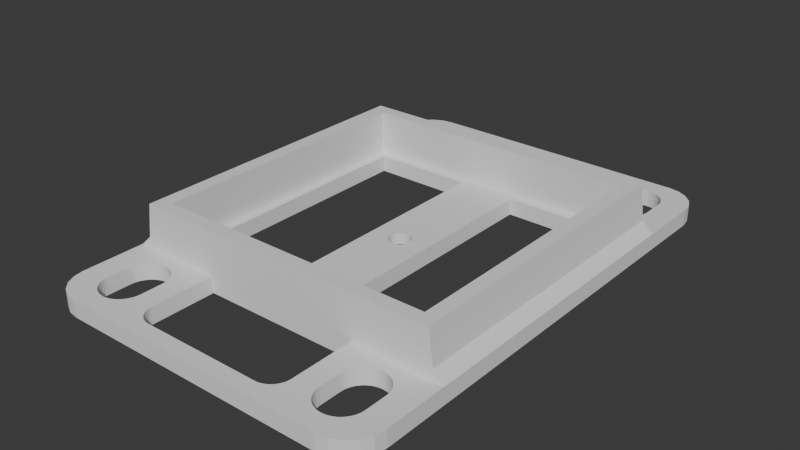 # Source: soporte-tv-xuxa2.blend  (saved by Blender 4.2.66; exported with 4.5.12 LTS)
import bpy
from mathutils import Matrix  # noqa: F401  (used for matrix-valued properties, if any)

bpy.ops.wm.read_factory_settings(use_empty=True)
scene = bpy.context.scene
scene.name = 'Scene'

# ---- collections
col_collection = bpy.data.collections.new('Collection'); scene.collection.children.link(col_collection)

# ---- world
world_world = bpy.data.worlds.new('World'); scene.world = world_world
world_world.use_nodes = True; world_world.node_tree.nodes.clear()
_N = world_world.node_tree.nodes; _L = world_world.node_tree.links
n0 = _N.new('ShaderNodeOutputWorld'); n0.name = 'World Output'; n0.location = (300, 300)
n1 = _N.new('ShaderNodeBackground'); n1.name = 'Background'; n1.location = (10, 300)
n1.inputs[0].default_value = (0.05088, 0.05088, 0.05088, 1.0)
_L.new(n1.outputs[0], n0.inputs[0])
n0.is_active_output = True
world_world.color = (0.05088, 0.05088, 0.05088)
world_world.use_sun_shadow = False
world_world.sun_shadow_jitter_overblur = 0.0

# ---- meshes
me_plane = bpy.data.meshes.new('Plane')
me_plane.from_pydata([(4.768e-07, 4.6, 0.1144), (4.768e-07, 2.8, 0.1144), (4.768e-07, 2.555, 0.1144), (4.768e-07, 2.8, 0.9234), (4.768e-07, 2.555, 0.9234), (4.768e-07, 4.6, -0.1856), (4.768e-07, 2.555, -0.1856), (4.768e-07, 2.8, -0.1856), (4.768e-07, 0.1993, -0.08707), (-0.03887, 0.1954, -0.08707), (-0.07625, 0.1841, -0.08707), (-0.1107, 0.1657, -0.08707), (-0.1409, 0.1409, -0.08707), (-0.1657, 0.1107, -0.08707), (-0.1841, 0.07625, -0.08707), (-0.1954, 0.03887, -0.08707), (-0.1992, 4.858e-08, -0.08707), (4.768e-07, 2.8, 0.3048), (-3.1, 2.8, 0.1144), (-2.662, 4.569, 0.1144), (-1.848, 3.93, 0.1144), (-1.958, 4.135, 0.1144), (-2.018, 4.185, 0.1144), (-2.088, 4.222, 0.1144), (-1.841, 3.852, 0.1144), (-2.241, 3.051, 0.1144), (-2.088, 3.081, 0.1144), (-1.958, 3.168, 0.1144), (4.768e-07, 0.3671, -0.08707), (-1.848, 3.373, 0.1144), (-1.871, 3.298, 0.1144), (-0.07161, 0.36, -0.08707), (-2.463, 4.185, 0.1144), (-2.523, 4.135, 0.1144), (-0.1405, 0.3391, -0.08707), (-2.362, 4.231, 0.1144), (-2.393, 4.222, 0.1144), (-0.2039, 0.3052, -0.08707), (-2.61, 4.005, 0.1144), (-2.573, 4.074, 0.1144), (-2.633, 3.93, 0.1144), (-0.2596, 0.2596, -0.08707), (-2.64, 3.852, 0.1144), (-3.1, 3.966, 0.1144), (-0.3052, 0.2039, -0.08707), (-2.466, 4.6, 0.1144), (-0.3391, 0.1405, -0.08707), (-3.069, 4.162, 0.1144), (-2.979, 4.339, 0.1144), (-0.36, 0.07161, -0.08707), (-2.839, 4.479, 0.1144), (-1.841, 3.451, 0.1144), (-0.3671, 4.858e-08, -0.08707), (-1.871, 4.005, 0.1144), (-2.241, 4.252, 0.1144), (-2.163, 4.244, 0.1144), (-1.908, 4.074, 0.1144), (-2.163, 3.058, 0.1144), (-2.319, 3.058, 0.1144), (-2.393, 3.081, 0.1144), (-2.463, 3.118, 0.1144), (-2.018, 3.118, 0.1144), (-2.523, 3.168, 0.1144), (-1.908, 3.228, 0.1144), (-2.633, 3.373, 0.1144), (-2.61, 3.298, 0.1144), (-2.319, 4.244, 0.1144), (-2.573, 3.228, 0.1144), (-2.64, 3.451, 0.1144), (-2.555, 2.8, 0.1144), (-3.1, 2.556, 0.1144), (-2.555, 2.555, 0.1144), (-3.1, 4.858e-08, 0.1144), (-2.555, 4.858e-08, 0.1144), (-2.555, 2.555, 0.9234), (-2.816, 2.556, 0.9234), (-2.557, 2.8, 0.9234), (-2.816, 2.8, 0.9234), (-2.555, 4.858e-08, 0.9234), (-2.816, 4.858e-08, 0.9234), (-3.1, 2.8, -0.1856), (-2.662, 4.569, -0.1856), (-1.848, 3.93, -0.1856), (-1.958, 4.135, -0.1856), (-2.018, 4.185, -0.1856), (-2.088, 4.222, -0.1856), (-1.841, 3.852, -0.1856), (-2.241, 3.051, -0.1856), (-2.088, 3.081, -0.1856), (-1.958, 3.168, -0.1856), (-1.848, 3.373, -0.1856), (-1.871, 3.298, -0.1856), (-2.463, 4.185, -0.1856), (-2.523, 4.135, -0.1856), (-2.362, 4.231, -0.1856), (-2.393, 4.222, -0.1856), (-2.61, 4.005, -0.1856), (-2.573, 4.074, -0.1856), (-2.633, 3.93, -0.1856), (-2.64, 3.852, -0.1856), (-3.1, 3.966, -0.1856), (-2.466, 4.6, -0.1856), (-3.069, 4.162, -0.1856), (-2.979, 4.339, -0.1856), (-2.839, 4.479, -0.1856), (-1.841, 3.451, -0.1856), (-1.871, 4.005, -0.1856), (-2.241, 4.252, -0.1856), (-2.163, 4.244, -0.1856), (-1.908, 4.074, -0.1856), (-2.163, 3.058, -0.1856), (-2.319, 3.058, -0.1856), (-2.393, 3.081, -0.1856), (-2.463, 3.118, -0.1856), (-2.018, 3.118, -0.1856), (-2.523, 3.168, -0.1856), (-1.908, 3.228, -0.1856), (-2.633, 3.373, -0.1856), (-2.61, 3.298, -0.1856), (-2.319, 4.244, -0.1856), (-2.573, 3.228, -0.1856), (-2.64, 3.451, -0.1856), (-3.1, 2.556, -0.1856), (-3.1, 4.858e-08, -0.1856), (-2.555, 2.555, -0.1856), (-2.555, 4.858e-08, -0.1856), (-2.8, 4.858e-08, -0.1856), (-2.8, 2.556, -0.1856), (-2.8, 2.8, -0.1856), (-2.555, 2.8, -0.1856), (-2.9, 2.8, 0.3048), (-2.9, 2.556, 0.3048), (-2.9, 4.858e-08, 0.3048), (-2.556, 2.8, 0.3048), (4.768e-07, 0.1992, 0.1144), (4.768e-07, 0.3671, -0.1856), (-0.1954, 0.03887, 0.1144), (-0.1409, 0.1409, 0.1144), (-0.1657, 0.1107, 0.1144), (-0.1841, 0.07625, 0.1144), (-0.03887, 0.1954, 0.1144), (-0.1107, 0.1657, 0.1144), (-0.07625, 0.1841, 0.1144), (-0.07161, 0.36, -0.1856), (-0.2039, 0.3052, -0.1856), (-0.1405, 0.3391, -0.1856), (-0.36, 0.07161, -0.1856), (-0.2596, 0.2596, -0.1856), (-0.3052, 0.2039, -0.1856), (-0.3391, 0.1405, -0.1856), (-0.1992, 4.858e-08, 0.1144), (-0.3671, 4.858e-08, -0.1856), (-1.436, 2.555, 0.1144), (-1.436, 2.8, 0.1144), (-1.436, 2.8, -0.1856), (-1.436, 4.6, -0.1856), (4.768e-07, 4.307, 0.1144), (4.768e-07, 4.307, -0.1856), (-1.436, 4.6, 0.1144), (-1.438, 2.397, -0.1856), (-1.438, 2.555, -0.1856), (-2.394, 2.397, 0.1144), (-0.5397, 2.397, 0.1144), (-2.394, 4.858e-08, 0.1144), (-0.5397, 4.858e-08, 0.1144), (-2.394, 4.858e-08, -0.1856), (-0.5397, 4.858e-08, -0.1856), (-2.394, 2.397, -0.1856), (-0.5397, 2.397, -0.1856), (-1.44, 2.397, 0.1144), (-1.432, 2.555, 0.9234), (-1.433, 2.8, 0.9234), (-1.437, 2.8, 0.3048), (0.03887, 0.1954, -0.08707), (0.07625, 0.1841, -0.08707), (0.1107, 0.1657, -0.08707), (0.1409, 0.1409, -0.08707), (0.1657, 0.1107, -0.08707), (0.1841, 0.07625, -0.08707), (0.1954, 0.03887, -0.08707), (0.1993, 4.858e-08, -0.08707), (3.1, 2.8, 0.1144), (2.662, 4.569, 0.1144), (1.848, 3.93, 0.1144), (1.958, 4.135, 0.1144), (2.018, 4.185, 0.1144), (2.088, 4.222, 0.1144), (1.841, 3.852, 0.1144), (2.241, 3.051, 0.1144), (2.088, 3.081, 0.1144), (1.958, 3.168, 0.1144), (1.848, 3.373, 0.1144), (1.871, 3.298, 0.1144), (0.07161, 0.36, -0.08707), (2.463, 4.185, 0.1144), (2.523, 4.135, 0.1144), (0.1405, 0.3391, -0.08707), (2.362, 4.231, 0.1144), (2.393, 4.222, 0.1144), (0.2039, 0.3052, -0.08707), (2.61, 4.005, 0.1144), (2.573, 4.074, 0.1144), (2.633, 3.93, 0.1144), (0.2596, 0.2596, -0.08707), (2.64, 3.852, 0.1144), (3.1, 3.966, 0.1144), (0.3052, 0.2039, -0.08707), (2.466, 4.6, 0.1144), (0.3391, 0.1405, -0.08707), (3.069, 4.162, 0.1144), (2.979, 4.339, 0.1144), (0.36, 0.07161, -0.08707), (2.839, 4.479, 0.1144), (1.841, 3.451, 0.1144), (0.3671, 4.858e-08, -0.08707), (1.871, 4.005, 0.1144), (2.241, 4.252, 0.1144), (2.163, 4.244, 0.1144), (1.908, 4.074, 0.1144), (2.163, 3.058, 0.1144), (2.319, 3.058, 0.1144), (2.393, 3.081, 0.1144), (2.463, 3.118, 0.1144), (2.018, 3.118, 0.1144), (2.523, 3.168, 0.1144), (1.908, 3.228, 0.1144), (2.633, 3.373, 0.1144), (2.61, 3.298, 0.1144), (2.319, 4.244, 0.1144), (2.573, 3.228, 0.1144), (2.64, 3.451, 0.1144), (2.555, 2.8, 0.1144), (3.1, 2.556, 0.1144), (2.555, 2.555, 0.1144), (3.1, 4.858e-08, 0.1144), (2.555, 4.858e-08, 0.1144), (2.555, 2.555, 0.9234), (2.816, 2.556, 0.9234), (2.557, 2.8, 0.9234), (2.816, 2.8, 0.9234), (2.555, 4.858e-08, 0.9234), (2.816, 4.858e-08, 0.9234), (3.1, 2.8, -0.1856), (2.662, 4.569, -0.1856), (1.848, 3.93, -0.1856), (1.958, 4.135, -0.1856), (2.018, 4.185, -0.1856), (2.088, 4.222, -0.1856), (1.841, 3.852, -0.1856), (2.241, 3.051, -0.1856), (2.088, 3.081, -0.1856), (1.958, 3.168, -0.1856), (1.848, 3.373, -0.1856), (1.871, 3.298, -0.1856), (2.463, 4.185, -0.1856), (2.523, 4.135, -0.1856), (2.362, 4.231, -0.1856), (2.393, 4.222, -0.1856), (2.61, 4.005, -0.1856), (2.573, 4.074, -0.1856), (2.633, 3.93, -0.1856), (2.64, 3.852, -0.1856), (3.1, 3.966, -0.1856), (2.466, 4.6, -0.1856), (3.069, 4.162, -0.1856), (2.979, 4.339, -0.1856), (2.839, 4.479, -0.1856), (1.841, 3.451, -0.1856), (1.871, 4.005, -0.1856), (2.241, 4.252, -0.1856), (2.163, 4.244, -0.1856), (1.908, 4.074, -0.1856), (2.163, 3.058, -0.1856), (2.319, 3.058, -0.1856), (2.393, 3.081, -0.1856), (2.463, 3.118, -0.1856), (2.018, 3.118, -0.1856), (2.523, 3.168, -0.1856), (1.908, 3.228, -0.1856), (2.633, 3.373, -0.1856), (2.61, 3.298, -0.1856), (2.319, 4.244, -0.1856), (2.573, 3.228, -0.1856), (2.64, 3.451, -0.1856), (3.1, 2.556, -0.1856), (3.1, 4.858e-08, -0.1856), (2.555, 2.555, -0.1856), (2.555, 4.858e-08, -0.1856), (2.8, 4.858e-08, -0.1856), (2.8, 2.556, -0.1856), (2.8, 2.8, -0.1856), (2.555, 2.8, -0.1856), (2.9, 2.8, 0.3048), (2.9, 2.556, 0.3048), (2.9, 4.858e-08, 0.3048), (2.556, 2.8, 0.3048), (0.1954, 0.03887, 0.1144), (0.1409, 0.1409, 0.1144), (0.1657, 0.1107, 0.1144), (0.1841, 0.07625, 0.1144), (0.03887, 0.1954, 0.1144), (0.1107, 0.1657, 0.1144), (0.07625, 0.1841, 0.1144), (0.07161, 0.36, -0.1856), (0.2039, 0.3052, -0.1856), (0.1405, 0.3391, -0.1856), (0.36, 0.07161, -0.1856), (0.2596, 0.2596, -0.1856), (0.3052, 0.2039, -0.1856), (0.3391, 0.1405, -0.1856), (0.1993, 4.858e-08, 0.1144), (0.3671, 4.858e-08, -0.1856), (1.436, 2.555, 0.1144), (1.436, 2.8, 0.1144), (1.436, 2.8, -0.1856), (1.436, 4.6, -0.1856), (1.436, 4.6, 0.1144), (1.438, 2.397, -0.1856), (1.438, 2.555, -0.1856), (2.394, 2.397, 0.1144), (0.5397, 2.397, 0.1144), (2.394, 4.858e-08, 0.1144), (0.5397, 4.858e-08, 0.1144), (2.394, 4.858e-08, -0.1856), (0.5397, 4.858e-08, -0.1856), (2.394, 2.397, -0.1856), (0.5397, 2.397, -0.1856), (1.44, 2.397, 0.1144), (1.432, 2.555, 0.9234), (1.433, 2.8, 0.9234), (1.437, 2.8, 0.3048), (4.768e-07, -4.6, 0.1144), (4.768e-07, -2.8, 0.1144), (4.768e-07, -2.555, 0.1144), (4.768e-07, -2.8, 0.9234), (4.768e-07, -2.555, 0.9234), (4.768e-07, -4.6, -0.1856), (4.768e-07, -2.555, -0.1856), (4.768e-07, -2.8, -0.1856), (4.768e-07, -0.1993, -0.08707), (-0.03887, -0.1954, -0.08707), (-0.07625, -0.1841, -0.08707), (-0.1107, -0.1657, -0.08707), (-0.1409, -0.1409, -0.08707), (-0.1657, -0.1107, -0.08707), (-0.1841, -0.07625, -0.08707), (-0.1954, -0.03887, -0.08707), (4.768e-07, -2.8, 0.3048), (-3.1, -2.8, 0.1144), (-2.662, -4.569, 0.1144), (-1.848, -3.93, 0.1144), (-1.958, -4.135, 0.1144), (-2.018, -4.185, 0.1144), (-2.088, -4.222, 0.1144), (-1.841, -3.852, 0.1144), (-2.241, -3.051, 0.1144), (-2.088, -3.081, 0.1144), (-1.958, -3.168, 0.1144), (4.768e-07, -0.3671, -0.08707), (-1.848, -3.373, 0.1144), (-1.871, -3.298, 0.1144), (-0.07161, -0.36, -0.08707), (-2.463, -4.185, 0.1144), (-2.523, -4.135, 0.1144), (-0.1405, -0.3391, -0.08707), (-2.362, -4.231, 0.1144), (-2.393, -4.222, 0.1144), (-0.2039, -0.3052, -0.08707), (-2.61, -4.005, 0.1144), (-2.573, -4.074, 0.1144), (-2.633, -3.93, 0.1144), (-0.2596, -0.2596, -0.08707), (-2.64, -3.852, 0.1144), (-3.1, -3.966, 0.1144), (-0.3052, -0.2039, -0.08707), (-2.466, -4.6, 0.1144), (-0.3391, -0.1405, -0.08707), (-3.069, -4.162, 0.1144), (-2.979, -4.339, 0.1144), (-0.36, -0.07161, -0.08707), (-2.839, -4.479, 0.1144), (-1.841, -3.451, 0.1144), (-1.871, -4.005, 0.1144), (-2.241, -4.252, 0.1144), (-2.163, -4.244, 0.1144), (-1.908, -4.074, 0.1144), (-2.163, -3.058, 0.1144), (-2.319, -3.058, 0.1144), (-2.393, -3.081, 0.1144), (-2.463, -3.118, 0.1144), (-2.018, -3.118, 0.1144), (-2.523, -3.168, 0.1144), (-1.908, -3.228, 0.1144), (-2.633, -3.373, 0.1144), (-2.61, -3.298, 0.1144), (-2.319, -4.244, 0.1144), (-2.573, -3.228, 0.1144), (-2.64, -3.451, 0.1144), (-2.555, -2.8, 0.1144), (-3.1, -2.556, 0.1144), (-2.555, -2.555, 0.1144), (-2.555, -2.555, 0.9234), (-2.816, -2.556, 0.9234), (-2.557, -2.8, 0.9234), (-2.816, -2.8, 0.9234), (-3.1, -2.8, -0.1856), (-2.662, -4.569, -0.1856), (-1.848, -3.93, -0.1856), (-1.958, -4.135, -0.1856), (-2.018, -4.185, -0.1856), (-2.088, -4.222, -0.1856), (-1.841, -3.852, -0.1856), (-2.241, -3.051, -0.1856), (-2.088, -3.081, -0.1856), (-1.958, -3.168, -0.1856), (-1.848, -3.373, -0.1856), (-1.871, -3.298, -0.1856), (-2.463, -4.185, -0.1856), (-2.523, -4.135, -0.1856), (-2.362, -4.231, -0.1856), (-2.393, -4.222, -0.1856), (-2.61, -4.005, -0.1856), (-2.573, -4.074, -0.1856), (-2.633, -3.93, -0.1856), (-2.64, -3.852, -0.1856), (-3.1, -3.966, -0.1856), (-2.466, -4.6, -0.1856), (-3.069, -4.162, -0.1856), (-2.979, -4.339, -0.1856), (-2.839, -4.479, -0.1856), (-1.841, -3.451, -0.1856), (-1.871, -4.005, -0.1856), (-2.241, -4.252, -0.1856), (-2.163, -4.244, -0.1856), (-1.908, -4.074, -0.1856), (-2.163, -3.058, -0.1856), (-2.319, -3.058, -0.1856), (-2.393, -3.081, -0.1856), (-2.463, -3.118, -0.1856), (-2.018, -3.118, -0.1856), (-2.523, -3.168, -0.1856), (-1.908, -3.228, -0.1856), (-2.633, -3.373, -0.1856), (-2.61, -3.298, -0.1856), (-2.319, -4.244, -0.1856), (-2.573, -3.228, -0.1856), (-2.64, -3.451, -0.1856), (-3.1, -2.556, -0.1856), (-2.555, -2.555, -0.1856), (-2.8, -2.556, -0.1856), (-2.8, -2.8, -0.1856), (-2.555, -2.8, -0.1856), (-2.9, -2.8, 0.3048), (-2.9, -2.556, 0.3048), (-2.556, -2.8, 0.3048), (4.768e-07, -0.1992, 0.1144), (4.768e-07, -0.3671, -0.1856), (-0.1954, -0.03887, 0.1144), (-0.1409, -0.1409, 0.1144), (-0.1657, -0.1107, 0.1144), (-0.1841, -0.07625, 0.1144), (-0.03887, -0.1954, 0.1144), (-0.1107, -0.1657, 0.1144), (-0.07625, -0.1841, 0.1144), (-0.07161, -0.36, -0.1856), (-0.2039, -0.3052, -0.1856), (-0.1405, -0.3391, -0.1856), (-0.36, -0.07161, -0.1856), (-0.2596, -0.2596, -0.1856), (-0.3052, -0.2039, -0.1856), (-0.3391, -0.1405, -0.1856), (-1.436, -2.555, 0.1144), (-1.436, -2.8, 0.1144), (-1.436, -2.8, -0.1856), (-1.436, -4.6, -0.1856), (4.768e-07, -4.307, 0.1144), (4.768e-07, -4.307, -0.1856), (-1.436, -4.6, 0.1144), (-1.438, -2.397, -0.1856), (-1.438, -2.555, -0.1856), (-2.394, -2.397, 0.1144), (-0.5397, -2.397, 0.1144), (-2.394, -2.397, -0.1856), (-0.5397, -2.397, -0.1856), (-1.44, -2.397, 0.1144), (-1.432, -2.555, 0.9234), (-1.433, -2.8, 0.9234), (-1.437, -2.8, 0.3048), (0.03887, -0.1954, -0.08707), (0.07625, -0.1841, -0.08707), (0.1107, -0.1657, -0.08707), (0.1409, -0.1409, -0.08707), (0.1657, -0.1107, -0.08707), (0.1841, -0.07625, -0.08707), (0.1954, -0.03887, -0.08707), (3.1, -2.8, 0.1144), (2.662, -4.569, 0.1144), (1.848, -3.93, 0.1144), (1.958, -4.135, 0.1144), (2.018, -4.185, 0.1144), (2.088, -4.222, 0.1144), (1.841, -3.852, 0.1144), (2.241, -3.051, 0.1144), (2.088, -3.081, 0.1144), (1.958, -3.168, 0.1144), (1.848, -3.373, 0.1144), (1.871, -3.298, 0.1144), (0.07161, -0.36, -0.08707), (2.463, -4.185, 0.1144), (2.523, -4.135, 0.1144), (0.1405, -0.3391, -0.08707), (2.362, -4.231, 0.1144), (2.393, -4.222, 0.1144), (0.2039, -0.3052, -0.08707), (2.61, -4.005, 0.1144), (2.573, -4.074, 0.1144), (2.633, -3.93, 0.1144), (0.2596, -0.2596, -0.08707), (2.64, -3.852, 0.1144), (3.1, -3.966, 0.1144), (0.3052, -0.2039, -0.08707), (2.466, -4.6, 0.1144), (0.3391, -0.1405, -0.08707), (3.069, -4.162, 0.1144), (2.979, -4.339, 0.1144), (0.36, -0.07161, -0.08707), (2.839, -4.479, 0.1144), (1.841, -3.451, 0.1144), (1.871, -4.005, 0.1144), (2.241, -4.252, 0.1144), (2.163, -4.244, 0.1144), (1.908, -4.074, 0.1144), (2.163, -3.058, 0.1144), (2.319, -3.058, 0.1144), (2.393, -3.081, 0.1144), (2.463, -3.118, 0.1144), (2.018, -3.118, 0.1144), (2.523, -3.168, 0.1144), (1.908, -3.228, 0.1144), (2.633, -3.373, 0.1144), (2.61, -3.298, 0.1144), (2.319, -4.244, 0.1144), (2.573, -3.228, 0.1144), (2.64, -3.451, 0.1144), (2.555, -2.8, 0.1144), (3.1, -2.556, 0.1144), (2.555, -2.555, 0.1144), (2.555, -2.555, 0.9234), (2.816, -2.556, 0.9234), (2.557, -2.8, 0.9234), (2.816, -2.8, 0.9234), (3.1, -2.8, -0.1856), (2.662, -4.569, -0.1856), (1.848, -3.93, -0.1856), (1.958, -4.135, -0.1856), (2.018, -4.185, -0.1856), (2.088, -4.222, -0.1856), (1.841, -3.852, -0.1856), (2.241, -3.051, -0.1856), (2.088, -3.081, -0.1856), (1.958, -3.168, -0.1856), (1.848, -3.373, -0.1856), (1.871, -3.298, -0.1856), (2.463, -4.185, -0.1856), (2.523, -4.135, -0.1856), (2.362, -4.231, -0.1856), (2.393, -4.222, -0.1856), (2.61, -4.005, -0.1856), (2.573, -4.074, -0.1856), (2.633, -3.93, -0.1856), (2.64, -3.852, -0.1856), (3.1, -3.966, -0.1856), (2.466, -4.6, -0.1856), (3.069, -4.162, -0.1856), (2.979, -4.339, -0.1856), (2.839, -4.479, -0.1856), (1.841, -3.451, -0.1856), (1.871, -4.005, -0.1856), (2.241, -4.252, -0.1856), (2.163, -4.244, -0.1856), (1.908, -4.074, -0.1856), (2.163, -3.058, -0.1856), (2.319, -3.058, -0.1856), (2.393, -3.081, -0.1856), (2.463, -3.118, -0.1856), (2.018, -3.118, -0.1856), (2.523, -3.168, -0.1856), (1.908, -3.228, -0.1856), (2.633, -3.373, -0.1856), (2.61, -3.298, -0.1856), (2.319, -4.244, -0.1856), (2.573, -3.228, -0.1856), (2.64, -3.451, -0.1856), (3.1, -2.556, -0.1856), (2.555, -2.555, -0.1856), (2.8, -2.556, -0.1856), (2.8, -2.8, -0.1856), (2.555, -2.8, -0.1856), (2.9, -2.8, 0.3048), (2.9, -2.556, 0.3048), (2.556, -2.8, 0.3048), (0.1954, -0.03887, 0.1144), (0.1409, -0.1409, 0.1144), (0.1657, -0.1107, 0.1144), (0.1841, -0.07625, 0.1144), (0.03887, -0.1954, 0.1144), (0.1107, -0.1657, 0.1144), (0.07625, -0.1841, 0.1144), (0.07161, -0.36, -0.1856), (0.2039, -0.3052, -0.1856), (0.1405, -0.3391, -0.1856), (0.36, -0.07161, -0.1856), (0.2596, -0.2596, -0.1856), (0.3052, -0.2039, -0.1856), (0.3391, -0.1405, -0.1856), (1.436, -2.555, 0.1144), (1.436, -2.8, 0.1144), (1.436, -2.8, -0.1856), (1.436, -4.6, -0.1856), (1.436, -4.6, 0.1144), (1.438, -2.397, -0.1856), (1.438, -2.555, -0.1856), (2.394, -2.397, 0.1144), (0.5397, -2.397, 0.1144), (2.394, -2.397, -0.1856), (0.5397, -2.397, -0.1856), (1.44, -2.397, 0.1144), (1.432, -2.555, 0.9234), (1.433, -2.8, 0.9234), (1.437, -2.8, 0.3048), (-1.436, 3.967, 0.1144), (-1.096, 4.307, 0.1144), (-1.436, 4.6, 0.1144), (-1.661, 4.053, 0.1144), (-1.434, 4.003, 0.1144), (-1.428, 4.038, 0.1144), (-1.419, 4.072, 0.1144), (-1.406, 4.105, 0.1144), (-1.39, 4.137, 0.1144), (-1.371, 4.167, 0.1144), (-1.348, 4.195, 0.1144), (-1.323, 4.22, 0.1144), (-1.296, 4.242, 0.1144), (-1.266, 4.261, 0.1144), (-1.234, 4.277, 0.1144), (-1.201, 4.29, 0.1144), (-1.167, 4.299, 0.1144), (-1.132, 4.305, 0.1144), (-1.096, 4.307, -0.1856), (-1.436, 3.967, -0.1856), (-1.661, 4.053, -0.1856), (-1.436, 4.6, -0.1856), (-1.132, 4.305, -0.1856), (-1.167, 4.299, -0.1856), (-1.201, 4.29, -0.1856), (-1.234, 4.277, -0.1856), (-1.266, 4.261, -0.1856), (-1.296, 4.242, -0.1856), (-1.323, 4.22, -0.1856), (-1.348, 4.195, -0.1856), (-1.371, 4.167, -0.1856), (-1.39, 4.137, -0.1856), (-1.406, 4.105, -0.1856), (-1.419, 4.072, -0.1856), (-1.428, 4.038, -0.1856), (-1.434, 4.003, -0.1856), (1.096, 4.307, 0.1144), (1.436, 3.967, 0.1144), (1.661, 4.053, 0.1144), (1.436, 4.6, 0.1144), (1.132, 4.305, 0.1144), (1.167, 4.299, 0.1144), (1.201, 4.29, 0.1144), (1.234, 4.277, 0.1144), (1.266, 4.261, 0.1144), (1.296, 4.242, 0.1144), (1.323, 4.22, 0.1144), (1.348, 4.195, 0.1144), (1.371, 4.167, 0.1144), (1.39, 4.137, 0.1144), (1.406, 4.105, 0.1144), (1.419, 4.072, 0.1144), (1.428, 4.038, 0.1144), (1.434, 4.003, 0.1144), (1.436, 3.967, -0.1856), (1.096, 4.307, -0.1856), (1.436, 4.6, -0.1856), (1.661, 4.053, -0.1856), (1.434, 4.003, -0.1856), (1.428, 4.038, -0.1856), (1.419, 4.072, -0.1856), (1.406, 4.105, -0.1856), (1.39, 4.137, -0.1856), (1.371, 4.167, -0.1856), (1.348, 4.195, -0.1856), (1.323, 4.22, -0.1856), (1.296, 4.242, -0.1856), (1.266, 4.261, -0.1856), (1.234, 4.277, -0.1856), (1.201, 4.29, -0.1856), (1.167, 4.299, -0.1856), (1.132, 4.305, -0.1856), (-1.096, -4.307, 0.1144), (-1.436, -3.967, 0.1144), (-1.661, -4.053, 0.1144), (-1.436, -4.6, 0.1144), (-1.132, -4.305, 0.1144), (-1.167, -4.299, 0.1144), (-1.201, -4.29, 0.1144), (-1.234, -4.277, 0.1144), (-1.266, -4.261, 0.1144), (-1.296, -4.242, 0.1144), (-1.323, -4.22, 0.1144), (-1.348, -4.195, 0.1144), (-1.371, -4.167, 0.1144), (-1.39, -4.137, 0.1144), (-1.406, -4.105, 0.1144), (-1.419, -4.072, 0.1144), (-1.428, -4.038, 0.1144), (-1.434, -4.003, 0.1144), (-1.436, -3.967, -0.1856), (-1.096, -4.307, -0.1856), (-1.436, -4.6, -0.1856), (-1.661, -4.053, -0.1856), (-1.434, -4.003, -0.1856), (-1.428, -4.038, -0.1856), (-1.419, -4.072, -0.1856), (-1.406, -4.105, -0.1856), (-1.39, -4.137, -0.1856), (-1.371, -4.167, -0.1856), (-1.348, -4.195, -0.1856), (-1.323, -4.22, -0.1856), (-1.296, -4.242, -0.1856), (-1.266, -4.261, -0.1856), (-1.234, -4.277, -0.1856), (-1.201, -4.29, -0.1856), (-1.167, -4.299, -0.1856), (-1.132, -4.305, -0.1856), (1.436, -3.967, 0.1144), (1.096, -4.307, 0.1144), (1.436, -4.6, 0.1144), (1.661, -4.053, 0.1144), (1.434, -4.003, 0.1144), (1.428, -4.038, 0.1144), (1.419, -4.072, 0.1144), (1.406, -4.105, 0.1144), (1.39, -4.137, 0.1144), (1.371, -4.167, 0.1144), (1.348, -4.195, 0.1144), (1.323, -4.22, 0.1144), (1.296, -4.242, 0.1144), (1.266, -4.261, 0.1144), (1.234, -4.277, 0.1144), (1.201, -4.29, 0.1144), (1.167, -4.299, 0.1144), (1.132, -4.305, 0.1144), (1.096, -4.307, -0.1856), (1.436, -3.967, -0.1856), (1.661, -4.053, -0.1856), (1.436, -4.6, -0.1856), (1.132, -4.305, -0.1856), (1.167, -4.299, -0.1856), (1.201, -4.29, -0.1856), (1.234, -4.277, -0.1856), (1.266, -4.261, -0.1856), (1.296, -4.242, -0.1856), (1.323, -4.22, -0.1856), (1.348, -4.195, -0.1856), (1.371, -4.167, -0.1856), (1.39, -4.137, -0.1856), (1.406, -4.105, -0.1856), (1.419, -4.072, -0.1856), (1.428, -4.038, -0.1856), (1.434, -4.003, -0.1856)], [], [(153, 1, 7, 154), (119, 94, 101, 155, 651, 650, 86, 82, 106, 109, 83, 84, 85, 108, 107), (55, 54, 107, 108), (71, 152, 170, 74), (152, 169, 162, 2), (38, 47, 43, 18, 62, 67, 65, 64, 68, 42, 40), (69, 60, 62, 18), (153, 154, 649, 630), (54, 66, 119, 107), (77, 75, 74, 76), (171, 170, 4, 3), (75, 79, 78, 74), (125, 126, 127, 124), (100, 102, 96, 98, 99, 121, 117, 118, 120, 115, 128, 80), (71, 74, 78, 73), (80, 128, 127, 122), (122, 127, 126, 123), (103, 104, 81, 101, 94, 95, 92, 93, 97, 96, 102), (48, 47, 38, 39, 33, 32, 36, 35, 45, 19, 50), (53, 56, 109, 106), (58, 111, 112, 59), (59, 112, 113, 60), (60, 113, 115, 62), (62, 115, 120, 67), (67, 120, 118, 65), (65, 118, 117, 64), (64, 117, 121, 68), (19, 45, 101, 81), (50, 19, 81, 104), (158, 0, 5, 155, 101, 45), (66, 35, 94, 119), (23, 55, 108, 85), (56, 21, 83, 109), (20, 53, 106, 82), (24, 86, 105, 51), (51, 105, 90, 29), (30, 91, 116, 63), (63, 116, 89, 27), (27, 89, 114, 61), (61, 114, 88, 26), (26, 88, 110, 57), (57, 110, 87, 25), (25, 87, 111, 58), (68, 121, 99, 42), (43, 100, 80, 18), (36, 32, 92, 95), (18, 80, 122, 70), (35, 36, 95, 94), (39, 38, 96, 97), (33, 39, 97, 93), (32, 33, 93, 92), (40, 98, 96, 38), (22, 23, 85, 84), (21, 22, 84, 83), (70, 122, 123, 72), (24, 20, 82, 86), (29, 90, 91, 30), (42, 99, 98, 40), (48, 50, 104, 103), (47, 48, 103, 102), (47, 102, 100, 43), (129, 124, 127, 128), (113, 129, 128, 115), (129, 113, 112, 111, 87, 110, 88, 114, 89, 116, 91, 90, 105, 154), (154, 7, 6, 160, 124, 129), (160, 6, 168, 159), (132, 79, 75, 131), (131, 75, 77, 130), (172, 171, 3, 17), (130, 77, 76, 133), (18, 130, 133, 69), (172, 153, 69, 133), (70, 131, 130, 18), (72, 132, 131, 70), (140, 9, 8, 134), (142, 10, 9, 140), (141, 11, 10, 142), (137, 12, 11, 141), (13, 12, 137, 138), (14, 13, 138, 139), (15, 14, 139, 136), (150, 16, 15, 136), (9, 10, 34, 31), (10, 11, 37, 34), (11, 12, 41, 37), (12, 13, 44, 41), (13, 14, 46, 44), (14, 15, 49, 46), (15, 16, 52, 49), (146, 49, 52, 151), (149, 46, 49, 146), (148, 44, 46, 149), (147, 41, 44, 148), (144, 37, 41, 147), (145, 34, 37, 144), (143, 31, 34, 145), (135, 28, 31, 143), (8, 9, 31, 28), (105, 86, 650, 649, 154), (669, 668, 187, 183, 215, 218, 184, 185, 186, 217, 216, 228, 197, 207, 316), (156, 631, 648, 157), (153, 51, 29, 30, 63, 27, 61, 26, 57, 25, 58, 59, 60, 69), (632, 631, 156, 0, 158), (51, 153, 630, 633, 24), (5, 157, 648, 651, 155), (124, 160, 159, 167, 165, 125), (168, 6, 135, 143, 145, 144, 147, 148, 149, 146, 151, 166), (162, 168, 166, 164), (162, 169, 159, 168), (161, 167, 159, 169), (167, 161, 163, 165), (2, 162, 164, 150, 136, 139, 138, 137, 141, 142, 140, 134), (161, 71, 73, 163), (71, 161, 169, 152), (133, 76, 171, 172), (76, 74, 170, 171), (4, 170, 152, 2), (1, 153, 172, 17), (313, 314, 7, 1), (281, 269, 270, 247, 246, 245, 271, 268, 244, 248, 687, 686, 315, 263, 256), (217, 270, 269, 216), (233, 236, 328, 312), (312, 2, 320, 327), (200, 202, 204, 230, 226, 227, 229, 224, 181, 205, 209), (231, 181, 224, 222), (156, 157, 685, 666), (216, 269, 281, 228), (239, 238, 236, 237), (329, 3, 4, 328), (237, 236, 240, 241), (287, 286, 289, 288), (262, 242, 290, 277, 282, 280, 279, 283, 261, 260, 258, 264), (233, 235, 240, 236), (242, 284, 289, 290), (284, 285, 288, 289), (265, 264, 258, 259, 255, 254, 257, 256, 263, 243, 266), (210, 212, 182, 207, 197, 198, 194, 195, 201, 200, 209), (215, 268, 271, 218), (220, 221, 274, 273), (221, 222, 275, 274), (222, 224, 277, 275), (224, 229, 282, 277), (229, 227, 280, 282), (227, 226, 279, 280), (226, 230, 283, 279), (182, 243, 263, 207), (212, 266, 243, 182), (316, 207, 263, 315, 5, 0), (228, 281, 256, 197), (186, 247, 270, 217), (218, 271, 245, 184), (183, 244, 268, 215), (187, 213, 267, 248), (213, 191, 252, 267), (192, 225, 278, 253), (225, 190, 251, 278), (190, 223, 276, 251), (223, 189, 250, 276), (189, 219, 272, 250), (219, 188, 249, 272), (188, 220, 273, 249), (230, 204, 261, 283), (205, 181, 242, 262), (198, 257, 254, 194), (181, 232, 284, 242), (197, 256, 257, 198), (201, 259, 258, 200), (195, 255, 259, 201), (194, 254, 255, 195), (202, 200, 258, 260), (185, 246, 247, 186), (184, 245, 246, 185), (232, 234, 285, 284), (187, 248, 244, 183), (191, 192, 253, 252), (204, 202, 260, 261), (210, 265, 266, 212), (209, 264, 265, 210), (209, 205, 262, 264), (291, 290, 289, 286), (275, 277, 290, 291), (291, 314, 267, 252, 253, 278, 251, 276, 250, 272, 249, 273, 274, 275), (314, 291, 286, 318, 6, 7), (318, 317, 326, 6), (294, 293, 237, 241), (293, 292, 239, 237), (330, 17, 3, 329), (292, 295, 238, 239), (181, 231, 295, 292), (330, 295, 231, 313), (232, 181, 292, 293), (234, 232, 293, 294), (300, 134, 8, 173), (302, 300, 173, 174), (301, 302, 174, 175), (297, 301, 175, 176), (177, 298, 297, 176), (178, 299, 298, 177), (179, 296, 299, 178), (310, 296, 179, 180), (173, 193, 196, 174), (174, 196, 199, 175), (175, 199, 203, 176), (176, 203, 206, 177), (177, 206, 208, 178), (178, 208, 211, 179), (179, 211, 214, 180), (306, 311, 214, 211), (309, 306, 211, 208), (308, 309, 208, 206), (307, 308, 206, 203), (304, 307, 203, 199), (305, 304, 199, 196), (303, 305, 196, 193), (135, 303, 193, 28), (8, 28, 193, 173), (267, 314, 684, 687, 248), (705, 704, 354, 350, 382, 385, 351, 352, 353, 384, 383, 395, 365, 375, 477), (5, 315, 686, 685, 157), (313, 231, 222, 221, 220, 188, 219, 189, 223, 190, 225, 192, 191, 213), (313, 667, 684, 314), (666, 669, 316, 0, 156), (213, 187, 668, 667, 313), (317, 318, 286, 325), (325, 286, 287, 323), (326, 324, 311, 306, 309, 308, 307, 304, 305, 303, 135, 6), (320, 322, 324, 326), (320, 326, 317, 327), (319, 327, 317, 325), (325, 323, 321, 319), (2, 134, 300, 302, 301, 297, 298, 299, 296, 310, 322, 320), (319, 321, 235, 233), (233, 312, 327, 319), (295, 330, 329, 238), (238, 329, 328, 236), (4, 2, 312, 328), (1, 17, 330, 313), (472, 473, 338, 332), (444, 432, 433, 410, 409, 408, 434, 431, 407, 411, 723, 722, 474, 426, 419), (384, 433, 432, 383), (400, 401, 485, 471), (471, 333, 481, 484), (368, 370, 372, 397, 393, 394, 396, 391, 348, 373, 377), (398, 348, 391, 389), (475, 476, 721, 702), (383, 432, 444, 395), (404, 403, 401, 402), (486, 334, 335, 485), (402, 401, 78, 79), (125, 448, 449, 126), (425, 405, 450, 440, 445, 443, 442, 446, 424, 423, 421, 427), (400, 73, 78, 401), (405, 447, 449, 450), (447, 123, 126, 449), (428, 427, 421, 422, 418, 417, 420, 419, 426, 406, 429), (378, 380, 349, 375, 365, 366, 362, 363, 369, 368, 377), (382, 431, 434, 385), (387, 388, 437, 436), (388, 389, 438, 437), (389, 391, 440, 438), (391, 396, 445, 440), (396, 394, 443, 445), (394, 393, 442, 443), (393, 397, 446, 442), (349, 406, 426, 375), (380, 429, 406, 349), (477, 375, 426, 474, 336, 331), (395, 444, 419, 365), (353, 410, 433, 384), (385, 434, 408, 351), (350, 407, 431, 382), (354, 381, 430, 411), (381, 359, 415, 430), (360, 392, 441, 416), (392, 357, 414, 441), (357, 390, 439, 414), (390, 356, 413, 439), (356, 386, 435, 413), (386, 355, 412, 435), (355, 387, 436, 412), (397, 372, 424, 446), (373, 348, 405, 425), (366, 420, 417, 362), (348, 399, 447, 405), (365, 419, 420, 366), (369, 422, 421, 368), (363, 418, 422, 369), (362, 417, 418, 363), (370, 368, 421, 423), (352, 409, 410, 353), (351, 408, 409, 352), (399, 72, 123, 447), (354, 411, 407, 350), (359, 360, 416, 415), (372, 370, 423, 424), (378, 428, 429, 380), (377, 427, 428, 378), (377, 373, 425, 427), (451, 450, 449, 448), (438, 440, 450, 451), (451, 473, 430, 415, 416, 441, 414, 439, 413, 435, 412, 436, 437, 438), (473, 451, 448, 479, 337, 338), (479, 478, 483, 337), (132, 453, 402, 79), (453, 452, 404, 402), (487, 347, 334, 486), (452, 454, 403, 404), (348, 398, 454, 452), (487, 454, 398, 472), (399, 348, 452, 453), (72, 399, 453, 132), (461, 455, 339, 340), (463, 461, 340, 341), (462, 463, 341, 342), (458, 462, 342, 343), (344, 459, 458, 343), (345, 460, 459, 344), (346, 457, 460, 345), (150, 457, 346, 16), (340, 361, 364, 341), (341, 364, 367, 342), (342, 367, 371, 343), (343, 371, 374, 344), (344, 374, 376, 345), (345, 376, 379, 346), (346, 379, 52, 16), (467, 151, 52, 379), (470, 467, 379, 376), (469, 470, 376, 374), (468, 469, 374, 371), (465, 468, 371, 367), (466, 465, 367, 364), (464, 466, 364, 361), (456, 464, 361, 358), (339, 358, 361, 340), (430, 473, 720, 723, 411), (741, 740, 619, 521, 511, 541, 529, 530, 500, 499, 498, 531, 528, 497, 501), (336, 474, 722, 721, 476), (472, 398, 389, 388, 387, 355, 386, 356, 390, 357, 392, 360, 359, 381), (472, 703, 720, 473), (702, 705, 477, 331, 475), (381, 354, 704, 703, 472), (478, 479, 448, 482), (482, 448, 125, 165), (483, 166, 151, 467, 470, 469, 468, 465, 466, 464, 456, 337), (481, 164, 166, 483), (481, 483, 478, 484), (480, 484, 478, 482), (482, 165, 163, 480), (333, 455, 461, 463, 462, 458, 459, 460, 457, 150, 164, 481), (480, 163, 73, 400), (400, 471, 484, 480), (454, 487, 486, 403), (403, 486, 485, 401), (335, 333, 471, 485), (332, 347, 487, 472), (616, 332, 338, 617), (590, 565, 572, 618, 759, 758, 557, 553, 577, 580, 554, 555, 556, 579, 578), (530, 529, 578, 579), (546, 615, 627, 547), (615, 626, 623, 333), (514, 523, 519, 495, 537, 542, 540, 539, 543, 518, 516), (544, 535, 537, 495), (616, 617, 757, 738), (529, 541, 590, 578), (550, 548, 547, 549), (628, 627, 335, 334), (548, 241, 240, 547), (287, 288, 595, 594), (571, 573, 567, 569, 570, 592, 588, 589, 591, 586, 596, 551), (546, 547, 240, 235), (551, 596, 595, 593), (593, 595, 288, 285), (574, 575, 552, 572, 565, 566, 563, 564, 568, 567, 573), (524, 523, 514, 515, 509, 508, 512, 511, 521, 496, 526), (528, 531, 580, 577), (533, 582, 583, 534), (534, 583, 584, 535), (535, 584, 586, 537), (537, 586, 591, 542), (542, 591, 589, 540), (540, 589, 588, 539), (539, 588, 592, 543), (496, 521, 572, 552), (526, 496, 552, 575), (619, 331, 336, 618, 572, 521), (541, 511, 565, 590), (500, 530, 579, 556), (531, 498, 554, 580), (497, 528, 577, 553), (501, 557, 576, 527), (527, 576, 561, 505), (506, 562, 587, 538), (538, 587, 560, 504), (504, 560, 585, 536), (536, 585, 559, 503), (503, 559, 581, 532), (532, 581, 558, 502), (502, 558, 582, 533), (543, 592, 570, 518), (519, 571, 551, 495), (512, 508, 563, 566), (495, 551, 593, 545), (511, 512, 566, 565), (515, 514, 567, 568), (509, 515, 568, 564), (508, 509, 564, 563), (516, 569, 567, 514), (499, 500, 556, 555), (498, 499, 555, 554), (545, 593, 285, 234), (501, 497, 553, 557), (505, 561, 562, 506), (518, 570, 569, 516), (524, 526, 575, 574), (523, 524, 574, 573), (523, 573, 571, 519), (597, 594, 595, 596), (584, 597, 596, 586), (597, 584, 583, 582, 558, 581, 559, 585, 560, 587, 562, 561, 576, 617), (617, 338, 337, 621, 594, 597), (621, 337, 625, 620), (294, 241, 548, 599), (599, 548, 550, 598), (629, 628, 334, 347), (598, 550, 549, 600), (495, 598, 600, 544), (629, 616, 544, 600), (545, 599, 598, 495), (234, 294, 599, 545), (605, 488, 339, 455), (607, 489, 488, 605), (606, 490, 489, 607), (602, 491, 490, 606), (492, 491, 602, 603), (493, 492, 603, 604), (494, 493, 604, 601), (310, 180, 494, 601), (488, 489, 510, 507), (489, 490, 513, 510), (490, 491, 517, 513), (491, 492, 520, 517), (492, 493, 522, 520), (493, 494, 525, 522), (494, 180, 214, 525), (611, 525, 214, 311), (614, 522, 525, 611), (613, 520, 522, 614), (612, 517, 520, 613), (609, 513, 517, 612), (610, 510, 513, 609), (608, 507, 510, 610), (456, 358, 507, 608), (339, 488, 507, 358), (576, 557, 758, 757, 617), (475, 739, 756, 476), (616, 527, 505, 506, 538, 504, 536, 503, 532, 502, 533, 534, 535, 544), (740, 739, 475, 331, 619), (527, 616, 738, 741, 501), (336, 476, 756, 759, 618), (594, 621, 620, 624, 323, 287), (625, 337, 456, 608, 610, 609, 612, 613, 614, 611, 311, 324), (623, 625, 324, 322), (623, 626, 620, 625), (622, 624, 620, 626), (624, 622, 321, 323), (333, 623, 322, 310, 601, 604, 603, 602, 606, 607, 605, 455), (622, 546, 235, 321), (546, 622, 626, 615), (600, 549, 628, 629), (549, 547, 627, 628), (335, 627, 615, 333), (332, 616, 629, 347), (630, 634, 635, 636, 637, 638, 639, 640, 641, 642, 643, 644, 645, 646, 647, 631, 632, 633), (648, 652, 653, 654, 655, 656, 657, 658, 659, 660, 661, 662, 663, 664, 665, 649, 650, 651), (666, 670, 671, 672, 673, 674, 675, 676, 677, 678, 679, 680, 681, 682, 683, 667, 668, 669), (684, 688, 689, 690, 691, 692, 693, 694, 695, 696, 697, 698, 699, 700, 701, 685, 686, 687), (702, 706, 707, 708, 709, 710, 711, 712, 713, 714, 715, 716, 717, 718, 719, 703, 704, 705), (720, 724, 725, 726, 727, 728, 729, 730, 731, 732, 733, 734, 735, 736, 737, 721, 722, 723), (738, 742, 743, 744, 745, 746, 747, 748, 749, 750, 751, 752, 753, 754, 755, 739, 740, 741), (756, 760, 761, 762, 763, 764, 765, 766, 767, 768, 769, 770, 771, 772, 773, 757, 758, 759), (630, 649, 665, 634), (634, 665, 664, 635), (635, 664, 663, 636), (636, 663, 662, 637), (637, 662, 661, 638), (638, 661, 660, 639), (639, 660, 659, 640), (640, 659, 658, 641), (641, 658, 657, 642), (642, 657, 656, 643), (643, 656, 655, 644), (644, 655, 654, 645), (645, 654, 653, 646), (646, 653, 652, 647), (647, 652, 648, 631), (666, 685, 701, 670), (670, 701, 700, 671), (671, 700, 699, 672), (672, 699, 698, 673), (673, 698, 697, 674), (674, 697, 696, 675), (675, 696, 695, 676), (676, 695, 694, 677), (677, 694, 693, 678), (678, 693, 692, 679), (679, 692, 691, 680), (680, 691, 690, 681), (681, 690, 689, 682), (682, 689, 688, 683), (683, 688, 684, 667), (702, 721, 737, 706), (706, 737, 736, 707), (707, 736, 735, 708), (708, 735, 734, 709), (709, 734, 733, 710), (710, 733, 732, 711), (711, 732, 731, 712), (712, 731, 730, 713), (713, 730, 729, 714), (714, 729, 728, 715), (715, 728, 727, 716), (716, 727, 726, 717), (717, 726, 725, 718), (718, 725, 724, 719), (719, 724, 720, 703), (738, 757, 773, 742), (742, 773, 772, 743), (743, 772, 771, 744), (744, 771, 770, 745), (745, 770, 769, 746), (746, 769, 768, 747), (747, 768, 767, 748), (748, 767, 766, 749), (749, 766, 765, 750), (750, 765, 764, 751), (751, 764, 763, 752), (752, 763, 762, 753), (753, 762, 761, 754), (754, 761, 760, 755), (755, 760, 756, 739), (633, 632, 158, 45, 35, 66, 54, 55, 23, 22, 21, 56, 53, 20, 24)])
_uv = me_plane.uv_layers.new(name='UVMap')
_uv.uv.foreach_set('vector', [0.0, 0.0, 0.0, 0.0, 0.0, 0.0, 0.0, 0.0, 0.0, 0.0, 0.0, 0.0, 0.0, 0.0, 0.0, 0.0, 0.0, 0.0, 0.0, 0.0, 0.0, 0.0, 0.0, 0.0, 0.0, 0.0, 0.0, 0.0, 0.0, 0.0, 0.0, 0.0, 0.0, 0.0, 0.0, 0.0, 0.0, 0.0, 0.0, 0.0, 0.0, 0.0, 0.0, 0.0, 0.0, 0.0, 0.75, 0.5, 0.0, 0.0, 0.8125, 0.5, 0.75, 0.5, 0.0, 0.0, 0.0, 0.0, 0.851, 0.5, 0.0, 0.0, 0.0, 0.0, 0.0, 0.0, 0.0, 0.0, 0.0, 0.0, 0.0, 0.0, 0.0, 0.0, 0.0, 0.0, 0.0, 0.0, 0.0, 0.0, 0.0, 0.0, 0.0, 0.0, 0.0, 0.0, 0.0, 0.0, 0.0, 0.0, 0.0, 0.0, 0.0, 0.0, 0.0, 0.0, 0.0, 0.0, 0.7433, 0.5024, 0.0, 0.0, 0.0, 0.0, 0.0, 0.0, 0.0, 0.0, 0.5, 0.5, 0.5, 0.5, 0.75, 0.5, 0.75, 0.5, 0.8125, 0.5, 0.8125, 0.5, 0.875, 0.5, 0.0, 0.0, 0.5, 0.5, 0.5, 0.5, 0.75, 0.5, 0.75, 0.5, 0.0, 0.0, 0.0, 0.0, 0.0, 0.0, 0.0, 0.0, 0.0, 0.0, 0.0, 0.0, 0.0, 0.0, 0.0, 0.0, 0.0, 0.0, 0.0, 0.0, 0.0, 0.0, 0.0, 0.0, 0.0, 0.0, 0.0, 0.0, 0.0, 0.0, 0.0, 0.0, 0.75, 0.5, 0.75, 0.5, 0.75, 0.5, 0.75, 0.5, 0.0, 0.0, 0.0, 0.0, 0.0, 0.0, 0.7156, 1.0, 0.7156, 1.0, 0.0, 0.0, 0.0, 0.0, 0.7156, 1.0, 0.9716, 0.9805, 0.9868, 0.9579, 0.9966, 0.9294, 1.0, 0.8978, 0.9599, 0.881, 0.9589, 0.886, 0.9548, 0.8972, 0.9494, 0.907, 0.9429, 0.915, 0.9353, 0.9209, 0.9524, 0.995, 0.0, 0.0, 0.0, 0.0, 0.0, 0.0, 0.0, 0.0, 0.0, 0.0, 0.0, 0.0, 0.0, 0.0, 0.0, 0.0, 0.0, 0.0, 0.0, 0.0, 0.0, 0.0, 0.0, 0.0, 0.0, 0.0, 0.0, 0.0, 0.0, 0.0, 0.0, 0.0, 0.0, 0.0, 0.0, 0.0, 0.0, 0.0, 0.0, 0.0, 0.0, 0.0, 0.0, 0.0, 0.0, 0.0, 0.0, 0.0, 0.0, 0.0, 0.0, 0.0, 0.0, 0.0, 0.0, 0.0, 0.0, 0.0, 0.0, 0.0, 0.0, 0.0, 0.0, 0.0, 0.0, 0.0, 0.0, 0.0, 0.0, 0.0, 0.0, 0.0, 0.0, 0.0, 0.0, 0.0, 0.0, 0.0, 0.0, 0.0, 0.0, 0.0, 0.0, 0.0, 0.0, 0.0, 0.0, 0.0, 0.0, 0.0, 0.0, 0.0, 0.0, 0.0, 0.0, 0.0, 0.0, 0.0, 0.0, 0.0, 0.0, 0.0, 0.0, 0.0, 0.0, 0.0, 0.0, 0.0, 0.0, 0.0, 0.0, 0.0, 0.0, 0.0, 0.0, 0.0, 0.0, 0.0, 0.0, 0.0, 0.0, 0.0, 0.0, 0.0, 0.0, 0.0, 0.0, 0.0, 0.0, 0.0, 0.0, 0.0, 0.0, 0.0, 0.0, 0.0, 0.0, 0.0, 0.0, 0.0, 0.0, 0.0, 0.0, 0.0, 0.0, 0.0, 0.9187, 0.7969, 0.9187, 0.7969, 0.0, 0.0, 0.0, 0.0, 0.0, 0.0, 0.0, 0.0, 0.0, 0.0, 0.0, 0.0, 0.0, 0.0, 0.0, 0.0, 0.0, 0.0, 0.0, 0.0, 0.0, 0.0, 0.0, 0.0, 0.0, 0.0, 0.0, 0.0, 0.0, 0.0, 0.0, 0.0, 0.0, 0.0, 0.0, 0.0, 0.0, 0.0, 0.0, 0.0, 0.0, 0.0, 0.0, 0.0, 0.0, 0.0, 0.0, 0.0, 0.0, 0.0, 0.0, 0.0, 0.0, 0.0, 0.0, 0.0, 0.0, 0.0, 0.0, 0.0, 0.0, 0.0, 0.0, 0.0, 0.0, 0.0, 0.0, 0.0, 0.0, 0.0, 0.0, 0.0, 0.0, 0.0, 0.0, 0.0, 0.0, 0.0, 0.0, 0.0, 0.0, 0.0, 0.0, 0.0, 0.0, 0.0, 0.0, 0.0, 0.0, 0.0, 0.0, 0.0, 0.7156, 1.0, 0.7156, 1.0, 0.7156, 1.0, 0.7156, 1.0, 0.0, 0.0, 0.0, 0.0, 0.0, 0.0, 0.0, 0.0, 0.0, 0.0, 0.0, 0.0, 0.0, 0.0, 0.0, 0.0, 0.0, 0.0, 0.0, 0.0, 0.0, 0.0, 0.0, 0.0, 0.0, 0.0, 0.0, 0.0, 0.0, 0.0, 0.0, 0.0, 0.0, 0.0, 0.0, 0.0, 0.0, 0.0, 0.0, 0.0, 0.0, 0.0, 0.0, 0.0, 0.0, 0.0, 0.0, 0.0, 0.0, 0.0, 0.0, 0.0, 0.0, 0.0, 0.0, 0.0, 0.7156, 1.0, 0.7156, 1.0, 0.7156, 1.0, 0.7156, 1.0, 0.0, 0.0, 0.0, 0.0, 0.0, 0.0, 0.0, 0.0, 0.0, 0.0, 0.0, 0.0, 0.0, 0.0, 0.0, 0.0, 0.0, 0.0, 0.0, 0.0, 0.0, 0.0, 0.0, 0.0, 0.0, 0.0, 0.0, 0.0, 0.0, 0.0, 0.0, 0.0, 0.0, 0.0, 0.0, 0.0, 0.0, 0.0, 0.0, 0.0, 0.0, 0.0, 0.0, 0.0, 0.0, 0.0, 0.0, 0.0, 0.0, 0.0, 0.0, 0.0, 0.0, 0.0, 0.0, 0.0, 0.0, 0.0, 0.0, 0.0, 0.0, 0.0, 0.0, 0.0, 0.0, 0.0, 0.0, 0.0, 0.0, 0.0, 0.0, 0.0, 0.0, 0.0, 0.0, 0.0, 0.0, 0.0, 0.0, 0.0, 0.0, 0.0, 0.0, 0.0, 0.0, 0.0, 0.0, 0.0, 0.0, 0.0, 0.0, 0.0, 0.0, 0.0, 0.0, 0.0, 0.0, 0.0, 0.0, 0.0, 0.0, 0.0, 0.0, 0.0, 0.0, 0.0, 0.0, 0.0, 0.0, 0.0, 0.0, 0.0, 0.5, 0.5, 0.5, 0.5, 0.5, 0.5, 0.5, 0.5, 0.5, 0.5, 0.5, 0.5, 0.5, 0.5, 0.5, 0.5, 0.0, 0.0, 0.0, 0.0, 0.0, 0.0, 0.0, 0.0, 0.0, 0.0, 0.0, 0.0, 0.0, 0.0, 0.0, 0.0, 0.0, 0.0, 0.0, 0.0, 0.0, 0.0, 0.0, 0.0, 0.0, 0.0, 0.0, 0.0, 0.0, 0.0, 0.0, 0.0, 0.5, 0.5, 0.5, 0.5, 0.5, 0.5, 0.5, 0.5, 0.5, 0.5, 0.5, 0.5, 0.5, 0.5, 0.5, 0.5, 0.4688, 0.8731, 0.4688, 0.75, 0.5, 0.75, 0.5, 0.8731, 0.4375, 0.8731, 0.4375, 0.75, 0.4688, 0.75, 0.4688, 0.8731, 0.4062, 0.8731, 0.4062, 0.75, 0.4375, 0.75, 0.4375, 0.8731, 0.375, 0.8731, 0.375, 0.75, 0.4062, 0.75, 0.4062, 0.8731, 0.3438, 0.75, 0.375, 0.75, 0.375, 0.8731, 0.3438, 0.8731, 0.3125, 0.75, 0.3438, 0.75, 0.3438, 0.8731, 0.3125, 0.8731, 0.2812, 0.75, 0.3125, 0.75, 0.3125, 0.8731, 0.2812, 0.8731, 0.25, 0.8731, 0.25, 0.75, 0.2812, 0.75, 0.2812, 0.8731, 0.4688, 0.75, 0.4375, 0.75, 0.4375, 0.75, 0.4688, 0.75, 0.4375, 0.75, 0.4062, 0.75, 0.4062, 0.75, 0.4375, 0.75, 0.4062, 0.75, 0.375, 0.75, 0.375, 0.75, 0.4062, 0.75, 0.375, 0.75, 0.3438, 0.75, 0.3438, 0.75, 0.375, 0.75, 0.3438, 0.75, 0.3125, 0.75, 0.3125, 0.75, 0.3438, 0.75, 0.3125, 0.75, 0.2812, 0.75, 0.2812, 0.75, 0.3125, 0.75, 0.2812, 0.75, 0.25, 0.75, 0.25, 0.75, 0.2812, 0.75, 0.2812, 0.6281, 0.2812, 0.75, 0.25, 0.75, 0.25, 0.6281, 0.3125, 0.6281, 0.3125, 0.75, 0.2812, 0.75, 0.2812, 0.6281, 0.3438, 0.6281, 0.3438, 0.75, 0.3125, 0.75, 0.3125, 0.6281, 0.375, 0.6281, 0.375, 0.75, 0.3438, 0.75, 0.3438, 0.6281, 0.4062, 0.6281, 0.4062, 0.75, 0.375, 0.75, 0.375, 0.6281, 0.4375, 0.6281, 0.4375, 0.75, 0.4062, 0.75, 0.4062, 0.6281, 0.4688, 0.6281, 0.4688, 0.75, 0.4375, 0.75, 0.4375, 0.6281, 0.5, 0.6281, 0.5, 0.75, 0.4688, 0.75, 0.4688, 0.6281, 0.5, 0.75, 0.4688, 0.75, 0.4688, 0.75, 0.5, 0.75, 0.0, 0.0, 0.0, 0.0, 0.0, 0.0, 0.0, 0.0, 0.0, 0.0, 0.0, 0.0, 0.0, 0.0, 0.0, 0.0, 0.0, 0.0, 0.0, 0.0, 0.0, 0.0, 0.0, 0.0, 0.0, 0.0, 0.0, 0.0, 0.0, 0.0, 0.0, 0.0, 0.0, 0.0, 0.0, 0.0, 0.0, 0.0, 0.0, 0.0, 0.5, 0.25, 0.8508, 0.5543, 0.0, 0.0, 0.0, 0.0, 0.0, 0.0, 0.0, 0.0, 0.0, 0.0, 0.0, 0.0, 0.0, 0.0, 0.0, 0.0, 0.0, 0.0, 0.0, 0.0, 0.0, 0.0, 0.0, 0.0, 0.0, 0.0, 0.0, 0.0, 0.0, 0.0, 0.0, 0.0, 0.0, 0.0, 0.1182, 0.0591, 0.5, 0.25, 0.0, 0.0, 0.0, 0.0, 0.0, 0.0, 0.0, 0.0, 0.7433, 0.5024, 0.9367, 0.7312, 0.9187, 0.7969, 0.0, 0.0, 0.0, 0.0, 0.0, 0.0, 0.0, 0.0, 0.0, 0.0, 0.0, 0.0, 0.0, 0.0, 0.0, 0.0, 0.0, 0.0, 0.0, 0.0, 0.0, 0.0, 0.0, 0.0, 0.0, 0.0, 0.0, 0.0, 0.0, 0.0, 0.0, 0.0, 0.0, 0.0, 0.0, 0.0, 0.0, 0.0, 0.0, 0.0, 0.0, 0.0, 0.0, 0.0, 0.0, 0.0, 0.851, 0.5, 0.0, 0.0, 0.0, 0.0, 0.8484, 0.5, 0.851, 0.5, 0.8186, 0.5, 0.0, 0.0, 0.0, 0.0, 0.0, 0.0, 0.0, 0.0, 0.0, 0.0, 0.0, 0.0, 0.0, 0.0, 0.0, 0.0, 0.0, 0.0, 0.0, 0.0, 0.0, 0.0, 0.0, 0.0, 0.0, 0.0, 0.0, 0.0, 0.0, 0.0, 0.0, 0.0, 0.0, 0.0, 0.0, 0.0, 0.0, 0.0, 0.0, 0.0, 0.0, 0.0, 0.0, 0.0, 0.0, 0.0, 0.0, 0.0, 0.0, 0.0, 0.0, 0.0, 0.0, 0.0, 0.0, 0.0, 0.0, 0.0, 0.0, 0.0, 0.0, 0.0, 0.0, 0.0, 0.0, 0.0, 0.0, 0.0, 0.75, 0.5, 0.75, 0.5, 0.8125, 0.5, 0.8125, 0.5, 0.0, 0.0, 0.0, 0.0, 0.0, 0.0, 0.0, 0.0, 0.0, 0.0, 0.0, 0.0, 0.0, 0.0, 0.0, 0.0, 0.0, 0.0, 0.0, 0.0, 0.0, 0.0, 0.0, 0.0, 0.0, 0.0, 0.0, 0.0, 0.0, 0.0, 0.0, 0.0, 0.0, 0.0, 0.0, 0.0, 0.0, 0.0, 0.0, 0.0, 0.0, 0.0, 0.0, 0.0, 0.0, 0.0, 0.0, 0.0, 0.0, 0.0, 0.0, 0.0, 0.0, 0.0, 0.0, 0.0, 0.0, 0.0, 0.0, 0.0, 0.0, 0.0, 0.75, 0.5, 0.75, 0.5, 0.8125, 0.5, 0.0, 0.0, 0.0, 0.0, 0.0, 0.0, 0.851, 0.5, 0.0, 0.0, 0.0, 0.0, 0.0, 0.0, 0.0, 0.0, 0.0, 0.0, 0.0, 0.0, 0.0, 0.0, 0.0, 0.0, 0.0, 0.0, 0.0, 0.0, 0.0, 0.0, 0.0, 0.0, 0.0, 0.0, 0.0, 0.0, 0.0, 0.0, 0.0, 0.0, 0.5, 0.25, 0.0, 0.0, 0.0, 0.0, 0.8508, 0.5543, 0.0, 0.0, 0.0, 0.0, 0.0, 0.0, 0.0, 0.0, 0.5, 0.5, 0.75, 0.5, 0.75, 0.5, 0.5, 0.5, 0.8125, 0.5, 0.0, 0.0, 0.875, 0.5, 0.8125, 0.5, 0.5, 0.5, 0.75, 0.5, 0.75, 0.5, 0.5, 0.5, 0.0, 0.0, 0.0, 0.0, 0.0, 0.0, 0.0, 0.0, 0.0, 0.0, 0.0, 0.0, 0.0, 0.0, 0.0, 0.0, 0.0, 0.0, 0.0, 0.0, 0.0, 0.0, 0.0, 0.0, 0.0, 0.0, 0.0, 0.0, 0.0, 0.0, 0.0, 0.0, 0.75, 0.5, 0.75, 0.5, 0.75, 0.5, 0.75, 0.5, 0.0, 0.0, 0.7156, 1.0, 0.0, 0.0, 0.0, 0.0, 0.7156, 1.0, 0.7156, 1.0, 0.0, 0.0, 0.0, 0.0, 0.9716, 0.9805, 0.9524, 0.995, 0.9353, 0.9209, 0.9429, 0.915, 0.9494, 0.907, 0.9548, 0.8972, 0.9589, 0.886, 0.9599, 0.881, 1.0, 0.8978, 0.9966, 0.9294, 0.9868, 0.9579, 0.0, 0.0, 0.0, 0.0, 0.0, 0.0, 0.0, 0.0, 0.0, 0.0, 0.0, 0.0, 0.0, 0.0, 0.0, 0.0, 0.0, 0.0, 0.0, 0.0, 0.0, 0.0, 0.0, 0.0, 0.0, 0.0, 0.0, 0.0, 0.0, 0.0, 0.0, 0.0, 0.0, 0.0, 0.0, 0.0, 0.0, 0.0, 0.0, 0.0, 0.0, 0.0, 0.0, 0.0, 0.0, 0.0, 0.0, 0.0, 0.0, 0.0, 0.0, 0.0, 0.0, 0.0, 0.0, 0.0, 0.0, 0.0, 0.0, 0.0, 0.0, 0.0, 0.0, 0.0, 0.0, 0.0, 0.0, 0.0, 0.0, 0.0, 0.0, 0.0, 0.0, 0.0, 0.0, 0.0, 0.0, 0.0, 0.0, 0.0, 0.0, 0.0, 0.0, 0.0, 0.0, 0.0, 0.0, 0.0, 0.0, 0.0, 0.0, 0.0, 0.0, 0.0, 0.0, 0.0, 0.0, 0.0, 0.0, 0.0, 0.0, 0.0, 0.0, 0.0, 0.0, 0.0, 0.0, 0.0, 0.0, 0.0, 0.0, 0.0, 0.0, 0.0, 0.0, 0.0, 0.0, 0.0, 0.0, 0.0, 0.0, 0.0, 0.0, 0.0, 0.0, 0.0, 0.0, 0.0, 0.0, 0.0, 0.0, 0.0, 0.0, 0.0, 0.0, 0.0, 0.0, 0.0, 0.0, 0.0, 0.0, 0.0, 0.0, 0.0, 0.0, 0.0, 0.9187, 0.7969, 0.0, 0.0, 0.0, 0.0, 0.9187, 0.7969, 0.0, 0.0, 0.0, 0.0, 0.0, 0.0, 0.0, 0.0, 0.0, 0.0, 0.0, 0.0, 0.0, 0.0, 0.0, 0.0, 0.0, 0.0, 0.0, 0.0, 0.0, 0.0, 0.0, 0.0, 0.0, 0.0, 0.0, 0.0, 0.0, 0.0, 0.0, 0.0, 0.0, 0.0, 0.0, 0.0, 0.0, 0.0, 0.0, 0.0, 0.0, 0.0, 0.0, 0.0, 0.0, 0.0, 0.0, 0.0, 0.0, 0.0, 0.0, 0.0, 0.0, 0.0, 0.0, 0.0, 0.0, 0.0, 0.0, 0.0, 0.0, 0.0, 0.0, 0.0, 0.0, 0.0, 0.0, 0.0, 0.0, 0.0, 0.0, 0.0, 0.0, 0.0, 0.0, 0.0, 0.0, 0.0, 0.0, 0.0, 0.0, 0.0, 0.0, 0.0, 0.0, 0.0, 0.0, 0.0, 0.7156, 1.0, 0.7156, 1.0, 0.7156, 1.0, 0.7156, 1.0, 0.0, 0.0, 0.0, 0.0, 0.0, 0.0, 0.0, 0.0, 0.0, 0.0, 0.0, 0.0, 0.0, 0.0, 0.0, 0.0, 0.0, 0.0, 0.0, 0.0, 0.0, 0.0, 0.0, 0.0, 0.0, 0.0, 0.0, 0.0, 0.0, 0.0, 0.0, 0.0, 0.0, 0.0, 0.0, 0.0, 0.0, 0.0, 0.0, 0.0, 0.0, 0.0, 0.0, 0.0, 0.0, 0.0, 0.0, 0.0, 0.0, 0.0, 0.0, 0.0, 0.0, 0.0, 0.0, 0.0, 0.7156, 1.0, 0.7156, 1.0, 0.7156, 1.0, 0.7156, 1.0, 0.0, 0.0, 0.0, 0.0, 0.0, 0.0, 0.0, 0.0, 0.0, 0.0, 0.0, 0.0, 0.0, 0.0, 0.0, 0.0, 0.0, 0.0, 0.0, 0.0, 0.0, 0.0, 0.0, 0.0, 0.0, 0.0, 0.0, 0.0, 0.0, 0.0, 0.0, 0.0, 0.0, 0.0, 0.0, 0.0, 0.0, 0.0, 0.0, 0.0, 0.0, 0.0, 0.0, 0.0, 0.0, 0.0, 0.0, 0.0, 0.0, 0.0, 0.0, 0.0, 0.0, 0.0, 0.0, 0.0, 0.0, 0.0, 0.0, 0.0, 0.0, 0.0, 0.0, 0.0, 0.0, 0.0, 0.0, 0.0, 0.0, 0.0, 0.0, 0.0, 0.0, 0.0, 0.0, 0.0, 0.0, 0.0, 0.0, 0.0, 0.0, 0.0, 0.0, 0.0, 0.0, 0.0, 0.0, 0.0, 0.0, 0.0, 0.0, 0.0, 0.0, 0.0, 0.0, 0.0, 0.0, 0.0, 0.0, 0.0, 0.0, 0.0, 0.0, 0.0, 0.0, 0.0, 0.0, 0.0, 0.0, 0.0, 0.0, 0.0, 0.5, 0.5, 0.5, 0.5, 0.5, 0.5, 0.5, 0.5, 0.5, 0.5, 0.5, 0.5, 0.5, 0.5, 0.5, 0.5, 0.0, 0.0, 0.0, 0.0, 0.0, 0.0, 0.0, 0.0, 0.0, 0.0, 0.0, 0.0, 0.0, 0.0, 0.0, 0.0, 0.0, 0.0, 0.0, 0.0, 0.0, 0.0, 0.0, 0.0, 0.0, 0.0, 0.0, 0.0, 0.0, 0.0, 0.0, 0.0, 0.5, 0.5, 0.5, 0.5, 0.5, 0.5, 0.5, 0.5, 0.5, 0.5, 0.5, 0.5, 0.5, 0.5, 0.5, 0.5, 0.4688, 0.8731, 0.5, 0.8731, 0.5, 0.75, 0.4688, 0.75, 0.4375, 0.8731, 0.4688, 0.8731, 0.4688, 0.75, 0.4375, 0.75, 0.4062, 0.8731, 0.4375, 0.8731, 0.4375, 0.75, 0.4062, 0.75, 0.375, 0.8731, 0.4062, 0.8731, 0.4062, 0.75, 0.375, 0.75, 0.3438, 0.75, 0.3438, 0.8731, 0.375, 0.8731, 0.375, 0.75, 0.3125, 0.75, 0.3125, 0.8731, 0.3438, 0.8731, 0.3438, 0.75, 0.2812, 0.75, 0.2812, 0.8731, 0.3125, 0.8731, 0.3125, 0.75, 0.25, 0.8731, 0.2812, 0.8731, 0.2812, 0.75, 0.25, 0.75, 0.4688, 0.75, 0.4688, 0.75, 0.4375, 0.75, 0.4375, 0.75, 0.4375, 0.75, 0.4375, 0.75, 0.4062, 0.75, 0.4062, 0.75, 0.4062, 0.75, 0.4062, 0.75, 0.375, 0.75, 0.375, 0.75, 0.375, 0.75, 0.375, 0.75, 0.3438, 0.75, 0.3438, 0.75, 0.3438, 0.75, 0.3438, 0.75, 0.3125, 0.75, 0.3125, 0.75, 0.3125, 0.75, 0.3125, 0.75, 0.2812, 0.75, 0.2812, 0.75, 0.2812, 0.75, 0.2812, 0.75, 0.25, 0.75, 0.25, 0.75, 0.2812, 0.6281, 0.25, 0.6281, 0.25, 0.75, 0.2812, 0.75, 0.3125, 0.6281, 0.2812, 0.6281, 0.2812, 0.75, 0.3125, 0.75, 0.3438, 0.6281, 0.3125, 0.6281, 0.3125, 0.75, 0.3438, 0.75, 0.375, 0.6281, 0.3438, 0.6281, 0.3438, 0.75, 0.375, 0.75, 0.4062, 0.6281, 0.375, 0.6281, 0.375, 0.75, 0.4062, 0.75, 0.4375, 0.6281, 0.4062, 0.6281, 0.4062, 0.75, 0.4375, 0.75, 0.4688, 0.6281, 0.4375, 0.6281, 0.4375, 0.75, 0.4688, 0.75, 0.5, 0.6281, 0.4688, 0.6281, 0.4688, 0.75, 0.5, 0.75, 0.5, 0.75, 0.5, 0.75, 0.4688, 0.75, 0.4688, 0.75, 0.0, 0.0, 0.0, 0.0, 0.0, 0.0, 0.0, 0.0, 0.0, 0.0, 0.0, 0.0, 0.0, 0.0, 0.0, 0.0, 0.0, 0.0, 0.0, 0.0, 0.0, 0.0, 0.0, 0.0, 0.0, 0.0, 0.0, 0.0, 0.0, 0.0, 0.0, 0.0, 0.0, 0.0, 0.0, 0.0, 0.0, 0.0, 0.0, 0.0, 0.0, 0.0, 0.0, 0.0, 0.0, 0.0, 0.0, 0.0, 0.0, 0.0, 0.0, 0.0, 0.0, 0.0, 0.0, 0.0, 0.0, 0.0, 0.0, 0.0, 0.0, 0.0, 0.0, 0.0, 0.0, 0.0, 0.0, 0.0, 0.0, 0.0, 0.0, 0.0, 0.0, 0.0, 0.0, 0.0, 0.0, 0.0, 0.0, 0.0, 0.7433, 0.5024, 0.0, 0.0, 0.0, 0.0, 0.1182, 0.0591, 0.0, 0.0, 0.0, 0.0, 0.0, 0.0, 0.5, 0.25, 0.0, 0.0, 0.9187, 0.7969, 0.9367, 0.7312, 0.7433, 0.5024, 0.0, 0.0, 0.0, 0.0, 0.0, 0.0, 0.0, 0.0, 0.0, 0.0, 0.0, 0.0, 0.0, 0.0, 0.0, 0.0, 0.0, 0.0, 0.0, 0.0, 0.0, 0.0, 0.0, 0.0, 0.0, 0.0, 0.0, 0.0, 0.0, 0.0, 0.0, 0.0, 0.0, 0.0, 0.0, 0.0, 0.0, 0.0, 0.0, 0.0, 0.0, 0.0, 0.851, 0.5, 0.8484, 0.5, 0.0, 0.0, 0.0, 0.0, 0.851, 0.5, 0.0, 0.0, 0.0, 0.0, 0.8186, 0.5, 0.0, 0.0, 0.0, 0.0, 0.0, 0.0, 0.0, 0.0, 0.0, 0.0, 0.0, 0.0, 0.0, 0.0, 0.0, 0.0, 0.0, 0.0, 0.0, 0.0, 0.0, 0.0, 0.0, 0.0, 0.0, 0.0, 0.0, 0.0, 0.0, 0.0, 0.0, 0.0, 0.0, 0.0, 0.0, 0.0, 0.0, 0.0, 0.0, 0.0, 0.0, 0.0, 0.0, 0.0, 0.0, 0.0, 0.0, 0.0, 0.0, 0.0, 0.0, 0.0, 0.0, 0.0, 0.0, 0.0, 0.0, 0.0, 0.0, 0.0, 0.0, 0.0, 0.0, 0.0, 0.75, 0.5, 0.8125, 0.5, 0.8125, 0.5, 0.75, 0.5, 0.0, 0.0, 0.0, 0.0, 0.0, 0.0, 0.0, 0.0, 0.0, 0.0, 0.0, 0.0, 0.0, 0.0, 0.0, 0.0, 0.0, 0.0, 0.0, 0.0, 0.0, 0.0, 0.0, 0.0, 0.0, 0.0, 0.0, 0.0, 0.0, 0.0, 0.0, 0.0, 0.0, 0.0, 0.0, 0.0, 0.0, 0.0, 0.0, 0.0, 0.0, 0.0, 0.0, 0.0, 0.0, 0.0, 0.0, 0.0, 0.0, 0.0, 0.0, 0.0, 0.0, 0.0, 0.0, 0.0, 0.0, 0.0, 0.0, 0.0, 0.0, 0.0, 0.75, 0.5, 0.75, 0.5, 0.8125, 0.5, 0.0, 0.0, 0.0, 0.0, 0.0, 0.0, 0.851, 0.5, 0.0, 0.0, 0.0, 0.0, 0.0, 0.0, 0.0, 0.0, 0.0, 0.0, 0.0, 0.0, 0.0, 0.0, 0.0, 0.0, 0.0, 0.0, 0.0, 0.0, 0.0, 0.0, 0.0, 0.0, 0.0, 0.0, 0.0, 0.0, 0.0, 0.0, 0.0, 0.0, 0.5, 0.25, 0.0, 0.0, 0.0, 0.0, 0.8508, 0.5543, 0.0, 0.0, 0.0, 0.0, 0.0, 0.0, 0.0, 0.0, 0.5, 0.5, 0.75, 0.5, 0.75, 0.5, 0.5, 0.5, 0.8125, 0.5, 0.0, 0.0, 0.875, 0.5, 0.8125, 0.5, 0.5, 0.5, 0.75, 0.5, 0.75, 0.5, 0.5, 0.5, 0.0, 0.0, 0.0, 0.0, 0.0, 0.0, 0.0, 0.0, 0.0, 0.0, 0.0, 0.0, 0.0, 0.0, 0.0, 0.0, 0.0, 0.0, 0.0, 0.0, 0.0, 0.0, 0.0, 0.0, 0.0, 0.0, 0.0, 0.0, 0.0, 0.0, 0.0, 0.0, 0.75, 0.5, 0.75, 0.5, 0.75, 0.5, 0.75, 0.5, 0.0, 0.0, 0.7156, 1.0, 0.0, 0.0, 0.0, 0.0, 0.7156, 1.0, 0.7156, 1.0, 0.0, 0.0, 0.0, 0.0, 0.9716, 0.9805, 0.9524, 0.995, 0.9353, 0.9209, 0.9429, 0.915, 0.9494, 0.907, 0.9548, 0.8972, 0.9589, 0.886, 0.9599, 0.881, 1.0, 0.8978, 0.9966, 0.9294, 0.9868, 0.9579, 0.0, 0.0, 0.0, 0.0, 0.0, 0.0, 0.0, 0.0, 0.0, 0.0, 0.0, 0.0, 0.0, 0.0, 0.0, 0.0, 0.0, 0.0, 0.0, 0.0, 0.0, 0.0, 0.0, 0.0, 0.0, 0.0, 0.0, 0.0, 0.0, 0.0, 0.0, 0.0, 0.0, 0.0, 0.0, 0.0, 0.0, 0.0, 0.0, 0.0, 0.0, 0.0, 0.0, 0.0, 0.0, 0.0, 0.0, 0.0, 0.0, 0.0, 0.0, 0.0, 0.0, 0.0, 0.0, 0.0, 0.0, 0.0, 0.0, 0.0, 0.0, 0.0, 0.0, 0.0, 0.0, 0.0, 0.0, 0.0, 0.0, 0.0, 0.0, 0.0, 0.0, 0.0, 0.0, 0.0, 0.0, 0.0, 0.0, 0.0, 0.0, 0.0, 0.0, 0.0, 0.0, 0.0, 0.0, 0.0, 0.0, 0.0, 0.0, 0.0, 0.0, 0.0, 0.0, 0.0, 0.0, 0.0, 0.0, 0.0, 0.0, 0.0, 0.0, 0.0, 0.0, 0.0, 0.0, 0.0, 0.0, 0.0, 0.0, 0.0, 0.0, 0.0, 0.0, 0.0, 0.0, 0.0, 0.0, 0.0, 0.0, 0.0, 0.0, 0.0, 0.0, 0.0, 0.0, 0.0, 0.0, 0.0, 0.0, 0.0, 0.0, 0.0, 0.0, 0.0, 0.0, 0.0, 0.0, 0.0, 0.0, 0.0, 0.0, 0.0, 0.0, 0.0, 0.9187, 0.7969, 0.0, 0.0, 0.0, 0.0, 0.9187, 0.7969, 0.0, 0.0, 0.0, 0.0, 0.0, 0.0, 0.0, 0.0, 0.0, 0.0, 0.0, 0.0, 0.0, 0.0, 0.0, 0.0, 0.0, 0.0, 0.0, 0.0, 0.0, 0.0, 0.0, 0.0, 0.0, 0.0, 0.0, 0.0, 0.0, 0.0, 0.0, 0.0, 0.0, 0.0, 0.0, 0.0, 0.0, 0.0, 0.0, 0.0, 0.0, 0.0, 0.0, 0.0, 0.0, 0.0, 0.0, 0.0, 0.0, 0.0, 0.0, 0.0, 0.0, 0.0, 0.0, 0.0, 0.0, 0.0, 0.0, 0.0, 0.0, 0.0, 0.0, 0.0, 0.0, 0.0, 0.0, 0.0, 0.0, 0.0, 0.0, 0.0, 0.0, 0.0, 0.0, 0.0, 0.0, 0.0, 0.0, 0.0, 0.0, 0.0, 0.0, 0.0, 0.0, 0.0, 0.0, 0.0, 0.7156, 1.0, 0.7156, 1.0, 0.7156, 1.0, 0.7156, 1.0, 0.0, 0.0, 0.0, 0.0, 0.0, 0.0, 0.0, 0.0, 0.0, 0.0, 0.0, 0.0, 0.0, 0.0, 0.0, 0.0, 0.0, 0.0, 0.0, 0.0, 0.0, 0.0, 0.0, 0.0, 0.0, 0.0, 0.0, 0.0, 0.0, 0.0, 0.0, 0.0, 0.0, 0.0, 0.0, 0.0, 0.0, 0.0, 0.0, 0.0, 0.0, 0.0, 0.0, 0.0, 0.0, 0.0, 0.0, 0.0, 0.0, 0.0, 0.0, 0.0, 0.0, 0.0, 0.0, 0.0, 0.7156, 1.0, 0.7156, 1.0, 0.7156, 1.0, 0.7156, 1.0, 0.0, 0.0, 0.0, 0.0, 0.0, 0.0, 0.0, 0.0, 0.0, 0.0, 0.0, 0.0, 0.0, 0.0, 0.0, 0.0, 0.0, 0.0, 0.0, 0.0, 0.0, 0.0, 0.0, 0.0, 0.0, 0.0, 0.0, 0.0, 0.0, 0.0, 0.0, 0.0, 0.0, 0.0, 0.0, 0.0, 0.0, 0.0, 0.0, 0.0, 0.0, 0.0, 0.0, 0.0, 0.0, 0.0, 0.0, 0.0, 0.0, 0.0, 0.0, 0.0, 0.0, 0.0, 0.0, 0.0, 0.0, 0.0, 0.0, 0.0, 0.0, 0.0, 0.0, 0.0, 0.0, 0.0, 0.0, 0.0, 0.0, 0.0, 0.0, 0.0, 0.0, 0.0, 0.0, 0.0, 0.0, 0.0, 0.0, 0.0, 0.0, 0.0, 0.0, 0.0, 0.0, 0.0, 0.0, 0.0, 0.0, 0.0, 0.0, 0.0, 0.0, 0.0, 0.0, 0.0, 0.0, 0.0, 0.0, 0.0, 0.0, 0.0, 0.0, 0.0, 0.0, 0.0, 0.0, 0.0, 0.0, 0.0, 0.0, 0.0, 0.5, 0.5, 0.5, 0.5, 0.5, 0.5, 0.5, 0.5, 0.5, 0.5, 0.5, 0.5, 0.5, 0.5, 0.5, 0.5, 0.0, 0.0, 0.0, 0.0, 0.0, 0.0, 0.0, 0.0, 0.0, 0.0, 0.0, 0.0, 0.0, 0.0, 0.0, 0.0, 0.0, 0.0, 0.0, 0.0, 0.0, 0.0, 0.0, 0.0, 0.0, 0.0, 0.0, 0.0, 0.0, 0.0, 0.0, 0.0, 0.5, 0.5, 0.5, 0.5, 0.5, 0.5, 0.5, 0.5, 0.5, 0.5, 0.5, 0.5, 0.5, 0.5, 0.5, 0.5, 0.4688, 0.8731, 0.5, 0.8731, 0.5, 0.75, 0.4688, 0.75, 0.4375, 0.8731, 0.4688, 0.8731, 0.4688, 0.75, 0.4375, 0.75, 0.4062, 0.8731, 0.4375, 0.8731, 0.4375, 0.75, 0.4062, 0.75, 0.375, 0.8731, 0.4062, 0.8731, 0.4062, 0.75, 0.375, 0.75, 0.3438, 0.75, 0.3438, 0.8731, 0.375, 0.8731, 0.375, 0.75, 0.3125, 0.75, 0.3125, 0.8731, 0.3438, 0.8731, 0.3438, 0.75, 0.2812, 0.75, 0.2812, 0.8731, 0.3125, 0.8731, 0.3125, 0.75, 0.25, 0.8731, 0.2812, 0.8731, 0.2812, 0.75, 0.25, 0.75, 0.4688, 0.75, 0.4688, 0.75, 0.4375, 0.75, 0.4375, 0.75, 0.4375, 0.75, 0.4375, 0.75, 0.4062, 0.75, 0.4062, 0.75, 0.4062, 0.75, 0.4062, 0.75, 0.375, 0.75, 0.375, 0.75, 0.375, 0.75, 0.375, 0.75, 0.3438, 0.75, 0.3438, 0.75, 0.3438, 0.75, 0.3438, 0.75, 0.3125, 0.75, 0.3125, 0.75, 0.3125, 0.75, 0.3125, 0.75, 0.2812, 0.75, 0.2812, 0.75, 0.2812, 0.75, 0.2812, 0.75, 0.25, 0.75, 0.25, 0.75, 0.2812, 0.6281, 0.25, 0.6281, 0.25, 0.75, 0.2812, 0.75, 0.3125, 0.6281, 0.2812, 0.6281, 0.2812, 0.75, 0.3125, 0.75, 0.3438, 0.6281, 0.3125, 0.6281, 0.3125, 0.75, 0.3438, 0.75, 0.375, 0.6281, 0.3438, 0.6281, 0.3438, 0.75, 0.375, 0.75, 0.4062, 0.6281, 0.375, 0.6281, 0.375, 0.75, 0.4062, 0.75, 0.4375, 0.6281, 0.4062, 0.6281, 0.4062, 0.75, 0.4375, 0.75, 0.4688, 0.6281, 0.4375, 0.6281, 0.4375, 0.75, 0.4688, 0.75, 0.5, 0.6281, 0.4688, 0.6281, 0.4688, 0.75, 0.5, 0.75, 0.5, 0.75, 0.5, 0.75, 0.4688, 0.75, 0.4688, 0.75, 0.0, 0.0, 0.0, 0.0, 0.0, 0.0, 0.0, 0.0, 0.0, 0.0, 0.0, 0.0, 0.0, 0.0, 0.0, 0.0, 0.0, 0.0, 0.0, 0.0, 0.0, 0.0, 0.0, 0.0, 0.0, 0.0, 0.0, 0.0, 0.0, 0.0, 0.0, 0.0, 0.0, 0.0, 0.0, 0.0, 0.0, 0.0, 0.0, 0.0, 0.0, 0.0, 0.0, 0.0, 0.0, 0.0, 0.0, 0.0, 0.0, 0.0, 0.0, 0.0, 0.0, 0.0, 0.0, 0.0, 0.0, 0.0, 0.0, 0.0, 0.0, 0.0, 0.0, 0.0, 0.0, 0.0, 0.0, 0.0, 0.0, 0.0, 0.0, 0.0, 0.0, 0.0, 0.0, 0.0, 0.0, 0.0, 0.0, 0.0, 0.7433, 0.5024, 0.0, 0.0, 0.0, 0.0, 0.1182, 0.0591, 0.0, 0.0, 0.0, 0.0, 0.0, 0.0, 0.5, 0.25, 0.0, 0.0, 0.9187, 0.7969, 0.9367, 0.7312, 0.7433, 0.5024, 0.0, 0.0, 0.0, 0.0, 0.0, 0.0, 0.0, 0.0, 0.0, 0.0, 0.0, 0.0, 0.0, 0.0, 0.0, 0.0, 0.0, 0.0, 0.0, 0.0, 0.0, 0.0, 0.0, 0.0, 0.0, 0.0, 0.0, 0.0, 0.0, 0.0, 0.0, 0.0, 0.0, 0.0, 0.0, 0.0, 0.0, 0.0, 0.0, 0.0, 0.0, 0.0, 0.851, 0.5, 0.8484, 0.5, 0.0, 0.0, 0.0, 0.0, 0.851, 0.5, 0.0, 0.0, 0.0, 0.0, 0.8186, 0.5, 0.0, 0.0, 0.0, 0.0, 0.0, 0.0, 0.0, 0.0, 0.0, 0.0, 0.0, 0.0, 0.0, 0.0, 0.0, 0.0, 0.0, 0.0, 0.0, 0.0, 0.0, 0.0, 0.0, 0.0, 0.0, 0.0, 0.0, 0.0, 0.0, 0.0, 0.0, 0.0, 0.0, 0.0, 0.0, 0.0, 0.0, 0.0, 0.0, 0.0, 0.0, 0.0, 0.0, 0.0, 0.0, 0.0, 0.0, 0.0, 0.0, 0.0, 0.0, 0.0, 0.0, 0.0, 0.0, 0.0, 0.0, 0.0, 0.0, 0.0, 0.0, 0.0, 0.0, 0.0, 0.75, 0.5, 0.8125, 0.5, 0.8125, 0.5, 0.75, 0.5, 0.0, 0.0, 0.0, 0.0, 0.0, 0.0, 0.0, 0.0, 0.0, 0.0, 0.0, 0.0, 0.0, 0.0, 0.0, 0.0, 0.0, 0.0, 0.0, 0.0, 0.0, 0.0, 0.0, 0.0, 0.0, 0.0, 0.0, 0.0, 0.0, 0.0, 0.0, 0.0, 0.0, 0.0, 0.0, 0.0, 0.0, 0.0, 0.0, 0.0, 0.0, 0.0, 0.0, 0.0, 0.0, 0.0, 0.0, 0.0, 0.0, 0.0, 0.0, 0.0, 0.0, 0.0, 0.0, 0.0, 0.0, 0.0, 0.0, 0.0, 0.0, 0.0, 0.75, 0.5, 0.0, 0.0, 0.8125, 0.5, 0.75, 0.5, 0.0, 0.0, 0.0, 0.0, 0.851, 0.5, 0.0, 0.0, 0.0, 0.0, 0.0, 0.0, 0.0, 0.0, 0.0, 0.0, 0.0, 0.0, 0.0, 0.0, 0.0, 0.0, 0.0, 0.0, 0.0, 0.0, 0.0, 0.0, 0.0, 0.0, 0.0, 0.0, 0.0, 0.0, 0.0, 0.0, 0.0, 0.0, 0.0, 0.0, 0.0, 0.0, 0.0, 0.0, 0.7433, 0.5024, 0.0, 0.0, 0.0, 0.0, 0.0, 0.0, 0.0, 0.0, 0.5, 0.5, 0.5, 0.5, 0.75, 0.5, 0.75, 0.5, 0.8125, 0.5, 0.8125, 0.5, 0.875, 0.5, 0.0, 0.0, 0.5, 0.5, 0.5, 0.5, 0.75, 0.5, 0.75, 0.5, 0.0, 0.0, 0.0, 0.0, 0.0, 0.0, 0.0, 0.0, 0.0, 0.0, 0.0, 0.0, 0.0, 0.0, 0.0, 0.0, 0.0, 0.0, 0.0, 0.0, 0.0, 0.0, 0.0, 0.0, 0.0, 0.0, 0.0, 0.0, 0.0, 0.0, 0.0, 0.0, 0.75, 0.5, 0.75, 0.5, 0.75, 0.5, 0.75, 0.5, 0.0, 0.0, 0.0, 0.0, 0.0, 0.0, 0.7156, 1.0, 0.7156, 1.0, 0.0, 0.0, 0.0, 0.0, 0.7156, 1.0, 0.9716, 0.9805, 0.9868, 0.9579, 0.9966, 0.9294, 1.0, 0.8978, 0.9599, 0.881, 0.9589, 0.886, 0.9548, 0.8972, 0.9494, 0.907, 0.9429, 0.915, 0.9353, 0.9209, 0.9524, 0.995, 0.0, 0.0, 0.0, 0.0, 0.0, 0.0, 0.0, 0.0, 0.0, 0.0, 0.0, 0.0, 0.0, 0.0, 0.0, 0.0, 0.0, 0.0, 0.0, 0.0, 0.0, 0.0, 0.0, 0.0, 0.0, 0.0, 0.0, 0.0, 0.0, 0.0, 0.0, 0.0, 0.0, 0.0, 0.0, 0.0, 0.0, 0.0, 0.0, 0.0, 0.0, 0.0, 0.0, 0.0, 0.0, 0.0, 0.0, 0.0, 0.0, 0.0, 0.0, 0.0, 0.0, 0.0, 0.0, 0.0, 0.0, 0.0, 0.0, 0.0, 0.0, 0.0, 0.0, 0.0, 0.0, 0.0, 0.0, 0.0, 0.0, 0.0, 0.0, 0.0, 0.0, 0.0, 0.0, 0.0, 0.0, 0.0, 0.0, 0.0, 0.0, 0.0, 0.0, 0.0, 0.0, 0.0, 0.0, 0.0, 0.0, 0.0, 0.0, 0.0, 0.0, 0.0, 0.0, 0.0, 0.0, 0.0, 0.0, 0.0, 0.0, 0.0, 0.0, 0.0, 0.0, 0.0, 0.0, 0.0, 0.0, 0.0, 0.0, 0.0, 0.0, 0.0, 0.0, 0.0, 0.0, 0.0, 0.0, 0.0, 0.0, 0.0, 0.0, 0.0, 0.0, 0.0, 0.0, 0.0, 0.0, 0.0, 0.0, 0.0, 0.0, 0.0, 0.0, 0.0, 0.0, 0.0, 0.0, 0.0, 0.0, 0.0, 0.0, 0.0, 0.0, 0.0, 0.9187, 0.7969, 0.9187, 0.7969, 0.0, 0.0, 0.0, 0.0, 0.0, 0.0, 0.0, 0.0, 0.0, 0.0, 0.0, 0.0, 0.0, 0.0, 0.0, 0.0, 0.0, 0.0, 0.0, 0.0, 0.0, 0.0, 0.0, 0.0, 0.0, 0.0, 0.0, 0.0, 0.0, 0.0, 0.0, 0.0, 0.0, 0.0, 0.0, 0.0, 0.0, 0.0, 0.0, 0.0, 0.0, 0.0, 0.0, 0.0, 0.0, 0.0, 0.0, 0.0, 0.0, 0.0, 0.0, 0.0, 0.0, 0.0, 0.0, 0.0, 0.0, 0.0, 0.0, 0.0, 0.0, 0.0, 0.0, 0.0, 0.0, 0.0, 0.0, 0.0, 0.0, 0.0, 0.0, 0.0, 0.0, 0.0, 0.0, 0.0, 0.0, 0.0, 0.0, 0.0, 0.0, 0.0, 0.0, 0.0, 0.0, 0.0, 0.0, 0.0, 0.0, 0.0, 0.0, 0.0, 0.7156, 1.0, 0.7156, 1.0, 0.7156, 1.0, 0.7156, 1.0, 0.0, 0.0, 0.0, 0.0, 0.0, 0.0, 0.0, 0.0, 0.0, 0.0, 0.0, 0.0, 0.0, 0.0, 0.0, 0.0, 0.0, 0.0, 0.0, 0.0, 0.0, 0.0, 0.0, 0.0, 0.0, 0.0, 0.0, 0.0, 0.0, 0.0, 0.0, 0.0, 0.0, 0.0, 0.0, 0.0, 0.0, 0.0, 0.0, 0.0, 0.0, 0.0, 0.0, 0.0, 0.0, 0.0, 0.0, 0.0, 0.0, 0.0, 0.0, 0.0, 0.0, 0.0, 0.0, 0.0, 0.7156, 1.0, 0.7156, 1.0, 0.7156, 1.0, 0.7156, 1.0, 0.0, 0.0, 0.0, 0.0, 0.0, 0.0, 0.0, 0.0, 0.0, 0.0, 0.0, 0.0, 0.0, 0.0, 0.0, 0.0, 0.0, 0.0, 0.0, 0.0, 0.0, 0.0, 0.0, 0.0, 0.0, 0.0, 0.0, 0.0, 0.0, 0.0, 0.0, 0.0, 0.0, 0.0, 0.0, 0.0, 0.0, 0.0, 0.0, 0.0, 0.0, 0.0, 0.0, 0.0, 0.0, 0.0, 0.0, 0.0, 0.0, 0.0, 0.0, 0.0, 0.0, 0.0, 0.0, 0.0, 0.0, 0.0, 0.0, 0.0, 0.0, 0.0, 0.0, 0.0, 0.0, 0.0, 0.0, 0.0, 0.0, 0.0, 0.0, 0.0, 0.0, 0.0, 0.0, 0.0, 0.0, 0.0, 0.0, 0.0, 0.0, 0.0, 0.0, 0.0, 0.0, 0.0, 0.0, 0.0, 0.0, 0.0, 0.0, 0.0, 0.0, 0.0, 0.0, 0.0, 0.0, 0.0, 0.0, 0.0, 0.0, 0.0, 0.0, 0.0, 0.0, 0.0, 0.0, 0.0, 0.0, 0.0, 0.0, 0.0, 0.5, 0.5, 0.5, 0.5, 0.5, 0.5, 0.5, 0.5, 0.5, 0.5, 0.5, 0.5, 0.5, 0.5, 0.5, 0.5, 0.0, 0.0, 0.0, 0.0, 0.0, 0.0, 0.0, 0.0, 0.0, 0.0, 0.0, 0.0, 0.0, 0.0, 0.0, 0.0, 0.0, 0.0, 0.0, 0.0, 0.0, 0.0, 0.0, 0.0, 0.0, 0.0, 0.0, 0.0, 0.0, 0.0, 0.0, 0.0, 0.5, 0.5, 0.5, 0.5, 0.5, 0.5, 0.5, 0.5, 0.5, 0.5, 0.5, 0.5, 0.5, 0.5, 0.5, 0.5, 0.4688, 0.8731, 0.4688, 0.75, 0.5, 0.75, 0.5, 0.8731, 0.4375, 0.8731, 0.4375, 0.75, 0.4688, 0.75, 0.4688, 0.8731, 0.4062, 0.8731, 0.4062, 0.75, 0.4375, 0.75, 0.4375, 0.8731, 0.375, 0.8731, 0.375, 0.75, 0.4062, 0.75, 0.4062, 0.8731, 0.3438, 0.75, 0.375, 0.75, 0.375, 0.8731, 0.3438, 0.8731, 0.3125, 0.75, 0.3438, 0.75, 0.3438, 0.8731, 0.3125, 0.8731, 0.2812, 0.75, 0.3125, 0.75, 0.3125, 0.8731, 0.2812, 0.8731, 0.25, 0.8731, 0.25, 0.75, 0.2812, 0.75, 0.2812, 0.8731, 0.4688, 0.75, 0.4375, 0.75, 0.4375, 0.75, 0.4688, 0.75, 0.4375, 0.75, 0.4062, 0.75, 0.4062, 0.75, 0.4375, 0.75, 0.4062, 0.75, 0.375, 0.75, 0.375, 0.75, 0.4062, 0.75, 0.375, 0.75, 0.3438, 0.75, 0.3438, 0.75, 0.375, 0.75, 0.3438, 0.75, 0.3125, 0.75, 0.3125, 0.75, 0.3438, 0.75, 0.3125, 0.75, 0.2812, 0.75, 0.2812, 0.75, 0.3125, 0.75, 0.2812, 0.75, 0.25, 0.75, 0.25, 0.75, 0.2812, 0.75, 0.2812, 0.6281, 0.2812, 0.75, 0.25, 0.75, 0.25, 0.6281, 0.3125, 0.6281, 0.3125, 0.75, 0.2812, 0.75, 0.2812, 0.6281, 0.3438, 0.6281, 0.3438, 0.75, 0.3125, 0.75, 0.3125, 0.6281, 0.375, 0.6281, 0.375, 0.75, 0.3438, 0.75, 0.3438, 0.6281, 0.4062, 0.6281, 0.4062, 0.75, 0.375, 0.75, 0.375, 0.6281, 0.4375, 0.6281, 0.4375, 0.75, 0.4062, 0.75, 0.4062, 0.6281, 0.4688, 0.6281, 0.4688, 0.75, 0.4375, 0.75, 0.4375, 0.6281, 0.5, 0.6281, 0.5, 0.75, 0.4688, 0.75, 0.4688, 0.6281, 0.5, 0.75, 0.4688, 0.75, 0.4688, 0.75, 0.5, 0.75, 0.0, 0.0, 0.0, 0.0, 0.0, 0.0, 0.0, 0.0, 0.0, 0.0, 0.5, 0.25, 0.8508, 0.5543, 0.0, 0.0, 0.0, 0.0, 0.0, 0.0, 0.0, 0.0, 0.0, 0.0, 0.0, 0.0, 0.0, 0.0, 0.0, 0.0, 0.0, 0.0, 0.0, 0.0, 0.0, 0.0, 0.0, 0.0, 0.0, 0.0, 0.0, 0.0, 0.0, 0.0, 0.0, 0.0, 0.0, 0.0, 0.1182, 0.0591, 0.5, 0.25, 0.0, 0.0, 0.0, 0.0, 0.0, 0.0, 0.0, 0.0, 0.7433, 0.5024, 0.9367, 0.7312, 0.9187, 0.7969, 0.0, 0.0, 0.0, 0.0, 0.0, 0.0, 0.0, 0.0, 0.0, 0.0, 0.0, 0.0, 0.0, 0.0, 0.0, 0.0, 0.0, 0.0, 0.0, 0.0, 0.0, 0.0, 0.0, 0.0, 0.0, 0.0, 0.0, 0.0, 0.0, 0.0, 0.0, 0.0, 0.0, 0.0, 0.0, 0.0, 0.0, 0.0, 0.0, 0.0, 0.0, 0.0, 0.0, 0.0, 0.0, 0.0, 0.851, 0.5, 0.0, 0.0, 0.0, 0.0, 0.8484, 0.5, 0.851, 0.5, 0.8186, 0.5, 0.0, 0.0, 0.0, 0.0, 0.0, 0.0, 0.0, 0.0, 0.0, 0.0, 0.0, 0.0, 0.0, 0.0, 0.0, 0.0, 0.0, 0.0, 0.0, 0.0, 0.0, 0.0, 0.0, 0.0, 0.0, 0.0, 0.0, 0.0, 0.0, 0.0, 0.0, 0.0, 0.0, 0.0, 0.0, 0.0, 0.0, 0.0, 0.0, 0.0, 0.0, 0.0, 0.0, 0.0, 0.0, 0.0, 0.0, 0.0, 0.0, 0.0, 0.0, 0.0, 0.0, 0.0, 0.0, 0.0, 0.0, 0.0, 0.0, 0.0, 0.0, 0.0, 0.0, 0.0, 0.0, 0.0, 0.0, 0.0, 0.75, 0.5, 0.75, 0.5, 0.8125, 0.5, 0.8125, 0.5, 0.0, 0.0, 0.0, 0.0, 0.0, 0.0, 0.0, 0.0, 0.0, 0.0, 0.0, 0.0, 0.0, 0.0, 0.0, 0.0, 0.0, 0.0, 0.0, 0.0, 0.0, 0.0, 0.0, 0.0, 0.0, 0.0, 0.0, 0.0, 0.0, 0.0, 0.0, 0.0, 0.0, 0.0, 0.0, 0.0, 0.0, 0.0, 0.0, 0.0, 0.0, 0.0, 0.0, 0.0, 0.0, 0.0, 0.0, 0.0, 0.0, 0.0, 0.0, 0.0, 0.0, 0.0, 0.0, 0.0, 0.0, 0.0, 0.0, 0.0, 0.0, 0.0, 0.0, 0.0, 0.0, 0.0, 0.0, 0.0, 0.0, 0.0, 0.0, 0.0, 0.0, 0.0, 0.0, 0.0, 0.0, 0.0, 0.0, 0.0, 0.0, 0.0, 0.0, 0.0, 0.0, 0.0, 0.0, 0.0, 0.1182, 0.0591, 0.1066, 0.0533, 0.09642, 0.04821, 0.08751, 0.04375, 0.07984, 0.03992, 0.07365, 0.03682, 0.06944, 0.03472, 0.03911, 0.01955, 0.03036, 0.01518, 0.02257, 0.01129, 0.01583, 0.007917, 0.01022, 0.005109, 0.005785, 0.002892, 0.002583, 0.001291, 0.0006475, 0.0003237, 0.0, 0.0, 0.0, 0.0, 0.0, 0.0, 0.0, 0.0, 0.0, 0.0, 0.0, 0.0, 0.0, 0.0, 0.0, 0.0, 0.0, 0.0, 0.0, 0.0, 0.0, 0.0, 0.0, 0.0, 0.0, 0.0, 0.0, 0.0, 0.0, 0.0, 0.0, 0.0, 0.0, 0.0, 0.0, 0.0, 0.0, 0.0, 0.0, 0.0, 0.0, 0.0, 0.0, 0.0, 0.0, 0.0, 0.0, 0.0, 0.0, 0.0, 0.0, 0.0, 0.0, 0.0, 0.0, 0.0, 0.0, 0.0, 0.0, 0.0, 0.0, 0.0, 0.0, 0.0, 0.0, 0.0, 0.0, 0.0, 0.0, 0.0, 0.0, 0.0, 0.0, 0.0, 0.0, 0.0, 0.0, 0.0, 0.0, 0.0, 0.0, 0.0, 0.0, 0.0, 0.0, 0.0, 0.0, 0.0, 0.0, 0.0, 0.0, 0.0, 0.0, 0.0, 0.0, 0.0, 0.0, 0.0, 0.0, 0.0, 0.0, 0.0, 0.0, 0.0, 0.0, 0.0, 0.0, 0.0, 0.0, 0.0, 0.0, 0.0, 0.0, 0.0, 0.0, 0.0, 0.1582, 0.07911, 0.1364, 0.06818, 0.1169, 0.05847, 0.1003, 0.05013, 0.08664, 0.04332, 0.07649, 0.03825, 0.03036, 0.01518, 0.03911, 0.01955, 0.04872, 0.02436, 0.0591, 0.02955, 0.07012, 0.03506, 0.08167, 0.04083, 0.09362, 0.04681, 0.1058, 0.05292, 0.1182, 0.0591, 0.0, 0.0, 0.0, 0.0, 0.0, 0.0, 0.0, 0.0, 0.0, 0.0, 0.0, 0.0, 0.0, 0.0, 0.0, 0.0, 0.0, 0.0, 0.0, 0.0, 0.0, 0.0, 0.0, 0.0, 0.0, 0.0, 0.0, 0.0, 0.0, 0.0, 0.0, 0.0, 0.0, 0.0, 0.0, 0.0, 0.0, 0.0, 0.0, 0.0, 0.7433, 0.5024, 0.0, 0.0, 0.0, 0.0, 0.7659, 0.5177, 0.7659, 0.5177, 0.0, 0.0, 0.0, 0.0, 0.7882, 0.5328, 0.7882, 0.5328, 0.0, 0.0, 0.0, 0.0, 0.8101, 0.5475, 0.8101, 0.5475, 0.0, 0.0, 0.0, 0.0, 0.8312, 0.5618, 0.8312, 0.5618, 0.0, 0.0, 0.0, 0.0, 0.8513, 0.5754, 0.8513, 0.5754, 0.0, 0.0, 0.0, 0.0, 0.8703, 0.5882, 0.8703, 0.5882, 0.0, 0.0, 0.0, 0.0, 0.8879, 0.6001, 0.8879, 0.6001, 0.0, 0.0, 0.0, 0.0, 0.9234, 0.6173, 0.9234, 0.6173, 0.0, 0.0, 0.0, 0.0, 0.9146, 0.6096, 0.9146, 0.6096, 0.0, 0.0, 0.0, 0.0, 0.9051, 0.6014, 0.9051, 0.6014, 0.0, 0.0, 0.0, 0.0, 0.8949, 0.5926, 0.8949, 0.5926, 0.0, 0.0, 0.0, 0.0, 0.8843, 0.5834, 0.8843, 0.5834, 0.0, 0.0, 0.0, 0.0, 0.8733, 0.5738, 0.8733, 0.5738, 0.0, 0.0, 0.0, 0.0, 0.8621, 0.5641, 0.8621, 0.5641, 0.0, 0.0, 0.0, 0.0, 0.8508, 0.5543, 0.8508, 0.5543, 0.0, 0.0, 0.0, 0.0, 0.8621, 0.5641, 0.8621, 0.5641, 0.0, 0.0, 0.0, 0.0, 0.8733, 0.5738, 0.8733, 0.5738, 0.0, 0.0, 0.0, 0.0, 0.8843, 0.5834, 0.8843, 0.5834, 0.0, 0.0, 0.0, 0.0, 0.8949, 0.5926, 0.8949, 0.5926, 0.0, 0.0, 0.0, 0.0, 0.9051, 0.6014, 0.9051, 0.6014, 0.0, 0.0, 0.0, 0.0, 0.9146, 0.6096, 0.9146, 0.6096, 0.0, 0.0, 0.0, 0.0, 0.9234, 0.6173, 0.9234, 0.6173, 0.0, 0.0, 0.0, 0.0, 0.8879, 0.6001, 0.8879, 0.6001, 0.0, 0.0, 0.0, 0.0, 0.8703, 0.5882, 0.8703, 0.5882, 0.0, 0.0, 0.0, 0.0, 0.8513, 0.5754, 0.8513, 0.5754, 0.0, 0.0, 0.0, 0.0, 0.8312, 0.5618, 0.8312, 0.5618, 0.0, 0.0, 0.0, 0.0, 0.8101, 0.5475, 0.8101, 0.5475, 0.0, 0.0, 0.0, 0.0, 0.7882, 0.5328, 0.7882, 0.5328, 0.0, 0.0, 0.0, 0.0, 0.7659, 0.5177, 0.7659, 0.5177, 0.0, 0.0, 0.0, 0.0, 0.7433, 0.5024, 0.8508, 0.5543, 0.0, 0.0, 0.0, 0.0, 0.8621, 0.5641, 0.8621, 0.5641, 0.0, 0.0, 0.0, 0.0, 0.8733, 0.5738, 0.8733, 0.5738, 0.0, 0.0, 0.0, 0.0, 0.8843, 0.5834, 0.8843, 0.5834, 0.0, 0.0, 0.0, 0.0, 0.8949, 0.5926, 0.8949, 0.5926, 0.0, 0.0, 0.0, 0.0, 0.9051, 0.6014, 0.9051, 0.6014, 0.0, 0.0, 0.0, 0.0, 0.9146, 0.6096, 0.9146, 0.6096, 0.0, 0.0, 0.0, 0.0, 0.9234, 0.6173, 0.9234, 0.6173, 0.0, 0.0, 0.0, 0.0, 0.8879, 0.6001, 0.8879, 0.6001, 0.0, 0.0, 0.0, 0.0, 0.8703, 0.5882, 0.8703, 0.5882, 0.0, 0.0, 0.0, 0.0, 0.8513, 0.5754, 0.8513, 0.5754, 0.0, 0.0, 0.0, 0.0, 0.8312, 0.5618, 0.8312, 0.5618, 0.0, 0.0, 0.0, 0.0, 0.8101, 0.5475, 0.8101, 0.5475, 0.0, 0.0, 0.0, 0.0, 0.7882, 0.5328, 0.7882, 0.5328, 0.0, 0.0, 0.0, 0.0, 0.7659, 0.5177, 0.7659, 0.5177, 0.0, 0.0, 0.0, 0.0, 0.7433, 0.5024, 0.7433, 0.5024, 0.0, 0.0, 0.0, 0.0, 0.7659, 0.5177, 0.7659, 0.5177, 0.0, 0.0, 0.0, 0.0, 0.7882, 0.5328, 0.7882, 0.5328, 0.0, 0.0, 0.0, 0.0, 0.8101, 0.5475, 0.8101, 0.5475, 0.0, 0.0, 0.0, 0.0, 0.8312, 0.5618, 0.8312, 0.5618, 0.0, 0.0, 0.0, 0.0, 0.8513, 0.5754, 0.8513, 0.5754, 0.0, 0.0, 0.0, 0.0, 0.8703, 0.5882, 0.8703, 0.5882, 0.0, 0.0, 0.0, 0.0, 0.8879, 0.6001, 0.8879, 0.6001, 0.0, 0.0, 0.0, 0.0, 0.9234, 0.6173, 0.9234, 0.6173, 0.0, 0.0, 0.0, 0.0, 0.9146, 0.6096, 0.9146, 0.6096, 0.0, 0.0, 0.0, 0.0, 0.9051, 0.6014, 0.9051, 0.6014, 0.0, 0.0, 0.0, 0.0, 0.8949, 0.5926, 0.8949, 0.5926, 0.0, 0.0, 0.0, 0.0, 0.8843, 0.5834, 0.8843, 0.5834, 0.0, 0.0, 0.0, 0.0, 0.8733, 0.5738, 0.8733, 0.5738, 0.0, 0.0, 0.0, 0.0, 0.8621, 0.5641, 0.8621, 0.5641, 0.0, 0.0, 0.0, 0.0, 0.8508, 0.5543, 0.0, 0.0, 0.0, 0.0, 0.0, 0.0, 0.0, 0.0, 0.0, 0.0, 0.0, 0.0, 0.0, 0.0, 0.0, 0.0, 0.0, 0.0, 0.0, 0.0, 0.0, 0.0, 0.0, 0.0, 0.0, 0.0, 0.0, 0.0, 0.0, 0.0])
me_plane.update()

# ---- objects
ob_plane = bpy.data.objects.new('Plane', me_plane)

# ---- transforms, parenting, visibility, modifiers, constraints
ob_plane.location = (0.0, 0.0, 0.1869)

# ---- collection membership
col_collection.objects.link(ob_plane)

# ---- scene / render settings (as saved in the file)
scene.frame_start = 1; scene.frame_end = 250; scene.frame_set(1)
scene.render.engine = 'BLENDER_EEVEE_NEXT'
scene.unit_settings.scale_length = 0.01
bpy.context.view_layer.update()

# ---- added for rendering (the .blend has no active camera and no usable light): camera, sun
cam_auto = bpy.data.cameras.new('AutoCamera')
cam_auto.lens = 50.0
cam_auto.sensor_width = 36.0
cam_auto.clip_end = 1000.0
ob_auto_camera = bpy.data.objects.new('AutoCamera', cam_auto)
scene.collection.objects.link(ob_auto_camera)
ob_auto_camera.location = (10.3157, -12.3789, 8.80834)
ob_auto_camera.rotation_euler = (1.09748, -7.21219e-08, 0.694738)
scene.camera = ob_auto_camera
light_auto_sun = bpy.data.lights.new('AutoSun', 'SUN')
light_auto_sun.energy = 3.0
light_auto_sun.angle = 0.0523599
ob_auto_sun = bpy.data.objects.new('AutoSun', light_auto_sun)
scene.collection.objects.link(ob_auto_sun)
ob_auto_sun.rotation_euler = (0.872665, 0.174533, 0.523599)
bpy.context.view_layer.update()
